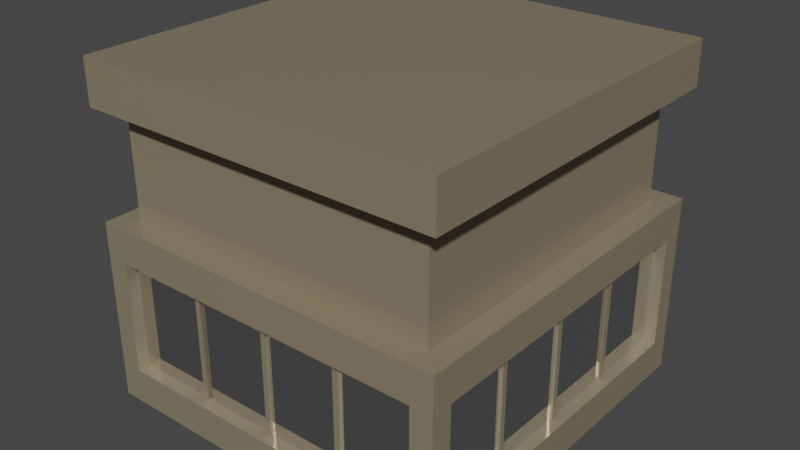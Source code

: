 # Source: skyscraper_top_section_copper.blend  (saved by Blender 2.82.7; exported with 4.5.12 LTS)
import bpy
from mathutils import Matrix  # noqa: F401  (used for matrix-valued properties, if any)

bpy.ops.wm.read_factory_settings(use_empty=True)
scene = bpy.context.scene
scene.name = 'Scene'

# ---- collections
col_top_section_copper = bpy.data.collections.new('top_section_copper'); scene.collection.children.link(col_top_section_copper)

# ---- materials (node trees are filled in below, after node groups)
mat_copper_sky = bpy.data.materials.new('copper sky')
mat_copper_sky.alpha_threshold = 0.0
mat_copper_sky.line_color = (0.0, 0.0, 0.0, 1.0)
mat_glass = bpy.data.materials.new('glass')

# ---- material node trees
mat_copper_sky.use_nodes = True; mat_copper_sky.node_tree.nodes.clear()
_N = mat_copper_sky.node_tree.nodes; _L = mat_copper_sky.node_tree.links
n0 = _N.new('ShaderNodeOutputMaterial'); n0.name = 'Material Output'; n0.location = (300, 300)
n1 = _N.new('ShaderNodeBsdfPrincipled'); n1.name = 'Principled BSDF'; n1.location = (10, 300)
n1.distribution = 'GGX'
n1.subsurface_method = 'BURLEY'
n1.inputs[0].default_value = (0.3372, 0.2789, 0.1845, 1.0)
n1.inputs[1].default_value = 0.3303
n1.inputs[2].default_value = 0.1706
n1.inputs[3].default_value = 1.45
n1.inputs[27].default_value = (0.0, 0.0, 0.0, 1.0)
n1.inputs[28].default_value = 1.0
_L.new(n1.outputs[0], n0.inputs[0])
n0.is_active_output = True
mat_glass.use_nodes = True; mat_glass.node_tree.nodes.clear()
_N = mat_glass.node_tree.nodes; _L = mat_glass.node_tree.links
n0 = _N.new('ShaderNodeOutputMaterial'); n0.name = 'Material Output'; n0.location = (300, 300)
n1 = _N.new('ShaderNodeBsdfPrincipled'); n1.name = 'Principled BSDF'; n1.location = (10, 300)
n1.distribution = 'GGX'
n1.subsurface_method = 'BURLEY'
n1.inputs[1].default_value = 1.0
n1.inputs[2].default_value = 0.0
n1.inputs[3].default_value = 1.45
n1.inputs[27].default_value = (0.0, 0.0, 0.0, 1.0)
n1.inputs[28].default_value = 1.0
_L.new(n1.outputs[0], n0.inputs[0])
n0.is_active_output = True

# ---- world
world_world = bpy.data.worlds.new('World'); scene.world = world_world
world_world.use_nodes = True; world_world.node_tree.nodes.clear()
_N = world_world.node_tree.nodes; _L = world_world.node_tree.links
n0 = _N.new('ShaderNodeOutputWorld'); n0.name = 'World Output'; n0.location = (300, 300)
n1 = _N.new('ShaderNodeBackground'); n1.name = 'Background'; n1.location = (10, 300)
n1.inputs[0].default_value = (0.05088, 0.05088, 0.05088, 1.0)
_L.new(n1.outputs[0], n0.inputs[0])
n0.is_active_output = True
world_world.color = (0.05088, 0.05088, 0.05088)
world_world.use_sun_shadow = False
world_world.sun_shadow_jitter_overblur = 0.0

# ---- meshes
me_cube = bpy.data.meshes.new('Cube')
me_cube.from_pydata([(-5.76, 6.096, 1.049), (-2.88, 6.096, 1.049), (4.976e-09, 6.096, 1.049), (2.88, 6.096, 1.049), (5.76, 6.096, 1.049), (-5.76, 6.096, 5.047), (-2.88, 6.096, 5.047), (4.976e-09, 6.096, 5.047), (2.88, 6.096, 5.047), (5.76, 6.096, 5.047), (5.76, -6.096, 1.049), (2.88, -6.096, 1.049), (4.976e-09, -6.096, 1.049), (-2.88, -6.096, 1.049), (-5.76, -6.096, 1.049), (5.76, -6.096, 5.047), (2.88, -6.096, 5.047), (4.976e-09, -6.096, 5.047), (-2.88, -6.096, 5.047), (-5.76, -6.096, 5.047), (6.096, 5.792, 1.049), (6.096, 2.896, 1.049), (6.096, -2.252e-09, 1.049), (6.096, -2.896, 1.049), (6.096, -5.792, 1.049), (6.096, 5.792, 5.047), (6.096, 2.896, 5.047), (6.096, -2.252e-09, 5.047), (6.096, -2.896, 5.047), (6.096, -5.792, 5.047), (-6.096, -5.792, 1.049), (-6.096, -2.896, 1.049), (-6.096, -2.252e-09, 1.049), (-6.096, 2.896, 1.049), (-6.096, 5.792, 1.049), (-6.096, -5.792, 5.047), (-6.096, -2.896, 5.047), (-6.096, -2.252e-09, 5.047), (-6.096, 2.896, 5.047), (-6.096, 5.792, 5.047), (-6.532, -5.792, -0.2016), (-6.532, -6.542, -0.2011), (-5.76, 6.541, -0.2016), (-6.532, 6.541, -0.2011), (6.532, 6.541, 1.049), (6.532, 6.541, -0.2011), (-6.532, -6.542, 5.047), (-6.532, -6.542, 6.3), (6.532, -6.542, 1.049), (6.532, -6.542, -0.2011), (-6.532, 6.541, 1.049), (-5.76, -6.542, 6.299), (6.532, -5.792, 6.299), (6.532, -6.542, 6.3), (5.76, -6.542, -0.2016), (-6.532, 5.792, 6.299), (-6.532, 6.541, 6.3), (5.76, 6.541, 6.299), (6.532, 6.541, 6.3), (6.532, 5.792, -0.2016), (6.532, 6.541, 5.047), (-6.532, -6.542, 1.049), (6.532, -6.542, 5.047), (-6.532, 6.541, 5.047), (5.76, 6.541, 1.049), (5.76, 6.541, 5.047), (6.532, -5.792, 1.049), (6.532, -5.792, 5.047), (-6.532, 5.792, 1.049), (-6.532, 5.792, 5.047), (-5.76, -6.542, 1.049), (-5.76, -6.542, 5.047), (5.76, 6.541, -0.2016), (2.88, 6.541, -0.2016), (-2.526e-07, 6.541, -0.2016), (-2.88, 6.541, -0.2016), (5.76, -6.542, 6.299), (2.88, -6.542, 6.299), (-2.526e-07, -6.542, 6.299), (-2.88, -6.542, 6.299), (-5.76, -6.542, -0.2016), (-2.88, -6.542, -0.2016), (2.624e-07, -6.542, -0.2016), (2.88, -6.542, -0.2016), (-5.76, 6.541, 6.299), (-2.88, 6.541, 6.299), (2.624e-07, 6.541, 6.299), (2.88, 6.541, 6.299), (-5.76, 6.541, 1.049), (-2.88, 6.541, 1.049), (4.889e-09, 6.541, 1.049), (2.88, 6.541, 1.049), (-5.76, 6.541, 5.047), (-2.88, 6.541, 5.047), (4.889e-09, 6.541, 5.047), (2.88, 6.541, 5.047), (5.76, -6.542, 1.049), (2.88, -6.542, 1.049), (4.889e-09, -6.542, 1.049), (-2.88, -6.542, 1.049), (5.76, -6.542, 5.047), (2.88, -6.542, 5.047), (4.889e-09, -6.542, 5.047), (-2.88, -6.542, 5.047), (-5.76, -5.792, -0.2027), (-2.88, -5.792, -0.2027), (1.766e-07, -5.792, -0.2027), (2.88, -5.792, -0.2027), (5.76, -5.792, -0.2027), (5.76, -5.792, 6.297), (2.88, -5.792, 6.297), (-1.667e-07, -5.792, 6.297), (-2.88, -5.792, 6.297), (-5.76, -5.792, 6.297), (-6.532, 5.792, -0.2016), (-6.532, 2.896, -0.2016), (-6.532, -2.612e-07, -0.2016), (-6.532, -2.896, -0.2016), (6.532, 5.792, 6.299), (6.532, 2.896, 6.299), (6.532, -2.612e-07, 6.299), (6.532, -2.896, 6.299), (-6.532, -5.792, 6.299), (-6.532, -2.896, 6.299), (-6.532, 2.566e-07, 6.299), (-6.532, 2.896, 6.299), (6.532, -5.792, -0.2016), (6.532, -2.896, -0.2016), (6.532, 2.566e-07, -0.2016), (6.532, 2.896, -0.2016), (6.532, 5.792, 1.049), (6.532, 2.896, 1.049), (6.532, -2.328e-09, 1.049), (6.532, -2.896, 1.049), (6.532, 5.792, 5.047), (6.532, 2.896, 5.047), (6.532, -2.328e-09, 5.047), (6.532, -2.896, 5.047), (-6.532, -5.792, 1.049), (-6.532, -2.896, 1.049), (-6.532, -2.328e-09, 1.049), (-6.532, 2.896, 1.049), (-6.532, -5.792, 5.047), (-6.532, -2.896, 5.047), (-6.532, -2.328e-09, 5.047), (-6.532, 2.896, 5.047), (-5.76, 5.792, -0.2027), (-5.76, 2.896, -0.2027), (-5.76, -2.252e-09, -0.2027), (-5.76, -2.896, -0.2027), (-2.88, 5.792, -0.2027), (-2.88, 2.896, -0.2027), (-2.88, -2.252e-09, -0.2027), (-2.88, -2.896, -0.2027), (-1.667e-07, 5.792, -0.2027), (-8.086e-08, 2.896, -0.2027), (4.976e-09, -2.252e-09, -0.2027), (9.081e-08, -2.896, -0.2027), (2.88, 5.792, -0.2027), (2.88, 2.896, -0.2027), (2.88, -2.252e-09, -0.2027), (2.88, -2.896, -0.2027), (5.76, 5.792, -0.2027), (5.76, 2.896, -0.2027), (5.76, -2.252e-09, -0.2027), (5.76, -2.896, -0.2027), (5.76, 5.792, 6.297), (5.76, 2.896, 6.297), (5.76, -2.252e-09, 6.297), (5.76, -2.896, 6.297), (2.88, 5.792, 6.297), (1.766e-07, 5.792, 6.297), (-2.88, 5.792, 6.297), (-5.76, 5.792, 6.297), (-5.76, 2.896, 6.297), (-5.76, -2.252e-09, 6.297), (-5.76, -2.896, 6.297), (-2.778, 6.096, 1.049), (-0.1019, 6.096, 1.049), (-2.778, 6.096, 5.047), (-0.1019, 6.096, 5.047), (-0.1019, -6.096, 1.049), (-2.778, -6.096, 1.049), (-0.1019, -6.096, 5.047), (-2.778, -6.096, 5.047), (-0.1019, 6.541, -0.2016), (-2.778, 6.541, -0.2016), (-0.1019, -6.542, 6.299), (-2.778, -6.542, 6.299), (-2.778, -6.542, -0.2016), (-0.1019, -6.542, -0.2016), (-2.778, 6.541, 6.299), (-0.1019, 6.541, 6.299), (-2.778, 6.541, 1.049), (-0.1019, 6.541, 1.049), (-2.778, 6.541, 5.047), (-0.1019, 6.541, 5.047), (-0.1019, -6.542, 1.049), (-2.778, -6.542, 1.049), (-0.1019, -6.542, 5.047), (-2.778, -6.542, 5.047), (-2.778, 5.792, 6.297), (-0.1019, 5.792, 6.297), (-2.778, -5.792, 6.297), (-0.1019, -5.792, 6.297), (-0.1019, 5.792, -0.2027), (-2.778, 5.792, -0.2027), (-0.1019, 2.896, -0.2027), (-2.778, 2.896, -0.2027), (-0.1019, -2.254e-09, -0.2027), (-2.778, -2.254e-09, -0.2027), (-0.1019, -2.896, -0.2027), (-2.778, -2.896, -0.2027), (-0.1019, -5.792, -0.2027), (-2.778, -5.792, -0.2027), (-2.98, 6.096, 1.049), (-2.98, 6.096, 5.047), (-2.98, -6.096, 1.049), (-2.98, -6.096, 5.047), (-2.98, 6.541, -0.2016), (-2.98, -6.542, 6.299), (-2.98, -6.542, -0.2016), (-2.98, 6.541, 6.299), (-2.98, 6.541, 1.049), (-2.98, 6.541, 5.047), (-2.98, -6.542, 1.049), (-2.98, -6.542, 5.047), (-2.98, 5.792, 6.297), (-2.98, -5.792, 6.297), (-2.98, 5.792, -0.2027), (-2.98, 2.896, -0.2027), (-2.98, -2.252e-09, -0.2027), (-2.98, -2.896, -0.2027), (-2.98, -5.792, -0.2027), (0.1013, 6.096, 1.049), (2.779, 6.096, 1.049), (0.1013, 6.096, 5.047), (2.779, 6.096, 5.047), (2.779, -6.096, 1.049), (0.1013, -6.096, 1.049), (2.779, -6.096, 5.047), (0.1013, -6.096, 5.047), (2.779, 6.541, -0.2016), (0.1013, 6.541, -0.2016), (2.779, -6.542, 6.299), (0.1013, -6.542, 6.299), (0.1013, -6.542, -0.2016), (2.779, -6.542, -0.2016), (0.1013, 6.541, 6.299), (2.779, 6.541, 6.299), (0.1013, 6.541, 1.049), (2.779, 6.541, 1.049), (0.1013, 6.541, 5.047), (2.779, 6.541, 5.047), (2.779, -6.542, 1.049), (0.1013, -6.542, 1.049), (2.779, -6.542, 5.047), (0.1013, -6.542, 5.047), (0.1013, 5.792, 6.297), (2.779, 5.792, 6.297), (0.1013, -5.792, 6.297), (2.779, -5.792, 6.297), (2.779, 5.792, -0.2027), (0.1013, 5.792, -0.2027), (2.779, 2.896, -0.2027), (0.1013, 2.896, -0.2027), (2.779, -2.254e-09, -0.2027), (0.1013, -2.254e-09, -0.2027), (2.779, -2.896, -0.2027), (0.1013, -2.896, -0.2027), (2.779, -5.792, -0.2027), (0.1013, -5.792, -0.2027), (3.005, 6.096, 1.049), (3.005, 6.096, 5.047), (3.005, -6.096, 1.049), (3.005, -6.096, 5.047), (3.005, 6.541, -0.2016), (3.005, -6.542, 6.299), (3.005, -6.542, -0.2016), (3.005, 6.541, 6.299), (3.005, 6.541, 1.049), (3.005, 6.541, 5.047), (3.005, -6.542, 1.049), (3.005, -6.542, 5.047), (3.005, 5.792, 6.297), (3.005, -5.792, 6.297), (3.005, 5.792, -0.2027), (3.005, 2.896, -0.2027), (3.005, -2.252e-09, -0.2027), (3.005, -2.896, -0.2027), (3.005, -5.792, -0.2027), (6.096, -2.995, 1.049), (6.096, -2.995, 5.047), (-6.096, -2.995, 1.049), (-6.096, -2.995, 5.047), (-6.532, -2.995, -0.2016), (6.532, -2.995, 6.299), (-6.532, -2.995, 6.299), (6.532, -2.995, -0.2016), (6.532, -2.995, 1.049), (6.532, -2.995, 5.047), (-6.532, -2.995, 1.049), (-6.532, -2.995, 5.047), (-5.76, -2.995, -0.2027), (-2.88, -2.995, -0.2027), (9.375e-08, -2.995, -0.2027), (2.88, -2.995, -0.2027), (5.76, -2.995, -0.2027), (5.76, -2.995, 6.297), (-5.76, -2.995, 6.297), (-2.778, -2.995, -0.2027), (-0.1019, -2.995, -0.2027), (-2.98, -2.995, -0.2027), (0.1013, -2.995, -0.2027), (2.779, -2.995, -0.2027), (3.005, -2.995, -0.2027), (6.096, -0.102, 1.049), (6.096, -2.794, 1.049), (6.096, -0.102, 5.047), (6.096, -2.794, 5.047), (-6.096, -2.794, 1.049), (-6.096, -0.102, 1.049), (-6.096, -2.794, 5.047), (-6.096, -0.102, 5.047), (-6.532, -0.102, -0.2016), (-6.532, -2.794, -0.2016), (6.532, -0.102, 6.299), (6.532, -2.794, 6.299), (-6.532, -2.794, 6.299), (-6.532, -0.102, 6.299), (6.532, -2.794, -0.2016), (6.532, -0.102, -0.2016), (6.532, -0.102, 1.049), (6.532, -2.794, 1.049), (6.532, -0.102, 5.047), (6.532, -2.794, 5.047), (-6.532, -2.794, 1.049), (-6.532, -0.102, 1.049), (-6.532, -2.794, 5.047), (-6.532, -0.102, 5.047), (-5.76, -0.102, -0.2027), (-5.76, -2.794, -0.2027), (-2.88, -0.102, -0.2027), (-2.88, -2.794, -0.2027), (3.371e-08, -0.102, -0.2027), (6.227e-08, -2.794, -0.2027), (2.88, -0.102, -0.2027), (2.88, -2.794, -0.2027), (5.76, -0.102, -0.2027), (5.76, -2.794, -0.2027), (5.76, -0.102, 6.297), (5.76, -2.794, 6.297), (-5.76, -0.102, 6.297), (-5.76, -2.794, 6.297), (-2.778, -0.102, -0.2027), (-2.778, -2.794, -0.2027), (-0.1019, -0.102, -0.2027), (-0.1019, -2.794, -0.2027), (-2.98, -0.102, -0.2027), (-2.98, -2.794, -0.2027), (0.1013, -0.102, -0.2027), (0.1013, -2.794, -0.2027), (2.779, -0.102, -0.2027), (2.779, -2.794, -0.2027), (3.005, -0.102, -0.2027), (3.005, -2.794, -0.2027), (6.096, 2.788, 1.049), (6.096, 0.1082, 1.049), (6.096, 2.788, 5.047), (6.096, 0.1082, 5.047), (-6.096, 0.1082, 1.049), (-6.096, 2.788, 1.049), (-6.096, 0.1082, 5.047), (-6.096, 2.788, 5.047), (-6.532, 2.788, -0.2016), (-6.532, 0.1082, -0.2016), (6.532, 2.788, 6.299), (6.532, 0.1082, 6.299), (-6.532, 0.1082, 6.299), (-6.532, 2.788, 6.299), (6.532, 0.1082, -0.2016), (6.532, 2.788, -0.2016), (6.532, 2.788, 1.049), (6.532, 0.1082, 1.049), (6.532, 2.788, 5.047), (6.532, 0.1082, 5.047), (-6.532, 0.1082, 1.049), (-6.532, 2.788, 1.049), (-6.532, 0.1082, 5.047), (-6.532, 2.788, 5.047), (-5.76, 2.788, -0.2027), (-5.76, 0.1082, -0.2027), (-2.88, 2.788, -0.2027), (-2.88, 0.1082, -0.2027), (-5.216e-08, 2.788, -0.2027), (-2.351e-08, 0.1082, -0.2027), (2.88, 2.788, -0.2027), (2.88, 0.1082, -0.2027), (5.76, 2.788, -0.2027), (5.76, 0.1082, -0.2027), (5.76, 2.788, 6.297), (5.76, 0.1082, 6.297), (-5.76, 2.788, 6.297), (-5.76, 0.1082, 6.297), (-2.778, 2.788, -0.2027), (-2.778, 0.1082, -0.2027), (-0.1019, 2.788, -0.2027), (-0.1019, 0.1082, -0.2027), (-2.98, 2.788, -0.2027), (-2.98, 0.1082, -0.2027), (0.1013, 2.788, -0.2027), (0.1013, 0.1082, -0.2027), (2.779, 2.788, -0.2027), (2.779, 0.1082, -0.2027), (3.005, 2.788, -0.2027), (3.005, 0.1082, -0.2027), (6.096, 3.02, 1.049), (6.096, 3.02, 5.047), (-6.096, 3.02, 1.049), (-6.096, 3.02, 5.047), (-6.532, 3.02, -0.2016), (6.532, 3.02, 6.299), (-6.532, 3.02, 6.299), (6.532, 3.02, -0.2016), (6.532, 3.02, 1.049), (6.532, 3.02, 5.047), (-6.532, 3.02, 1.049), (-6.532, 3.02, 5.047), (-5.76, 3.02, -0.2027), (-2.88, 3.02, -0.2027), (-8.453e-08, 3.02, -0.2027), (2.88, 3.02, -0.2027), (5.76, 3.02, -0.2027), (5.76, 3.02, 6.297), (-5.76, 3.02, 6.297), (-2.778, 3.02, -0.2027), (-0.1019, 3.02, -0.2027), (-2.98, 3.02, -0.2027), (0.1013, 3.02, -0.2027), (2.779, 3.02, -0.2027), (3.005, 3.02, -0.2027), (-2.92, 6.188, 1.049), (-2.822, 6.188, 1.049), (-0.09983, 6.188, 1.049), (2.823e-05, 6.188, 1.049), (2.723, 6.188, 1.049), (2.822, 6.188, 1.049), (-2.92, 6.188, 5.047), (-2.822, 6.188, 5.047), (-0.09983, 6.188, 5.047), (2.823e-05, 6.188, 5.047), (2.723, 6.188, 5.047), (2.822, 6.188, 5.047), (2.945, -6.188, 1.049), (2.822, -6.188, 1.049), (0.09925, -6.188, 1.049), (2.822e-05, -6.188, 1.049), (-2.722, -6.188, 1.049), (-2.822, -6.188, 1.049), (2.945, -6.188, 5.047), (2.822, -6.188, 5.047), (0.09925, -6.188, 5.047), (2.822e-05, -6.188, 5.047), (-2.722, -6.188, 5.047), (-2.822, -6.188, 5.047), (6.182, 2.962, 1.049), (6.182, 2.841, 1.049), (6.182, 0.1062, 1.049), (6.182, 2.638e-05, 1.049), (6.182, -2.74, 1.049), (6.182, -2.841, 1.049), (6.182, 2.962, 5.047), (6.182, 2.841, 5.047), (6.182, 0.1062, 5.047), (6.182, 2.638e-05, 5.047), (6.182, -2.74, 5.047), (6.182, -2.841, 5.047), (-6.182, -2.938, 1.049), (-6.182, -2.841, 1.049), (-6.182, -0.1001, 1.049), (-6.182, 2.638e-05, 1.049), (-6.182, 2.734, 1.049), (-6.182, 2.841, 1.049), (-6.182, -2.938, 5.047), (-6.182, -2.841, 5.047), (-6.182, -0.1001, 5.047), (-6.182, 2.638e-05, 5.047), (-6.182, 2.734, 5.047), (-6.182, 2.841, 5.047), (-2.722, 6.188, 1.049), (-2.722, 6.188, 5.047), (-0.09983, -6.188, 1.049), (-0.09983, -6.188, 5.047), (-2.92, -6.188, 1.049), (-2.92, -6.188, 5.047), (0.09925, 6.188, 1.049), (0.09925, 6.188, 5.047), (2.723, -6.188, 1.049), (2.723, -6.188, 5.047), (2.945, 6.188, 1.049), (2.945, 6.188, 5.047), (6.182, -2.938, 1.049), (6.182, -2.938, 5.047), (6.182, -0.1001, 1.049), (6.182, -0.1001, 5.047), (-6.182, -2.74, 1.049), (-6.182, -2.74, 5.047), (6.182, 2.734, 1.049), (6.182, 2.734, 5.047), (-6.182, 0.1062, 1.049), (-6.182, 0.1062, 5.047), (-6.182, 2.962, 1.049), (-6.182, 2.962, 5.047), (5.76, 3.02, 10.12), (5.76, 2.896, 10.12), (5.76, 0.1082, 10.12), (5.76, -2.252e-09, 10.12), (5.76, -2.794, 10.12), (5.76, -2.896, 10.12), (5.76, -2.995, 10.12), (5.76, -5.792, 10.12), (2.88, -5.792, 10.12), (-1.667e-07, -5.792, 10.12), (-2.88, -5.792, 10.12), (-5.76, 3.02, 10.12), (-5.76, 2.896, 10.12), (-5.76, 0.1082, 10.12), (-5.76, -2.252e-09, 10.12), (-5.76, -2.794, 10.12), (-5.76, -2.896, 10.12), (-5.76, -2.995, 10.12), (-5.76, -5.792, 10.12), (-2.98, 5.792, 10.12), (-2.88, 5.792, 10.12), (-2.98, -5.792, 10.12), (-0.1019, 5.792, 10.12), (1.767e-07, 5.792, 10.12), (-0.1019, -5.792, 10.12), (2.779, 5.792, 10.12), (2.88, 5.792, 10.12), (2.779, -5.792, 10.12), (3.005, 5.792, 10.12), (5.76, 5.792, 10.12), (3.005, -5.792, 10.12), (-2.778, 5.792, 10.12), (-2.778, -5.792, 10.12), (-5.76, 5.792, 10.12), (0.1013, 5.792, 10.12), (0.1013, -5.792, 10.12), (5.76, -0.102, 10.12), (-5.76, -0.102, 10.12), (5.76, 2.788, 10.12), (-5.76, 2.788, 10.12), (0.1013, -0.102, 11.72), (2.779, -0.102, 11.72), (3.005, -2.794, 11.72), (6.532, -2.794, 11.72), (3.005, -0.102, 11.72), (6.532, -0.102, 11.72), (3.005, -2.328e-09, 11.72), (0.1013, -2.794, 11.72), (0.1013, -2.328e-09, 11.72), (2.779, -2.794, 11.72), (2.779, -2.328e-09, 11.72), (-2.98, -0.102, 11.72), (-2.98, -2.794, 11.72), (-2.98, -2.328e-09, 11.72), (-2.778, -0.102, 11.72), (-2.778, -2.794, 11.72), (-2.778, -2.328e-09, 11.72), (-0.1019, -0.102, 11.72), (-0.1019, -2.794, 11.72), (-0.1019, -2.328e-09, 11.72), (-6.532, -0.102, 11.72), (-6.532, -2.794, 11.72), (-6.532, -1.073e-07, 11.72), (-2.88, -0.102, 11.72), (-2.88, -2.794, 11.72), (-2.88, -2.328e-09, 11.72), (4.307e-08, -0.102, 11.72), (1.444e-08, -2.794, 11.72), (7.171e-08, -2.328e-09, 11.72), (2.88, -0.102, 11.72), (2.88, -2.794, 11.72), (2.88, -2.328e-09, 11.72), (6.532, -1.073e-07, 11.72), (-6.532, -2.995, 11.72), (-2.98, -2.995, 11.72), (-2.88, -2.995, 11.72), (-2.778, -2.995, 11.72), (-1.7e-08, -2.995, 11.72), (0.1013, -2.995, 11.72), (2.88, -2.995, 11.72), (3.005, -2.995, 11.72), (-0.1019, -2.995, 11.72), (2.779, -2.995, 11.72), (6.532, -2.995, 11.72), (3.005, -2.896, 11.72), (0.1013, -2.896, 11.72), (2.779, -2.896, 11.72), (-2.98, -2.896, 11.72), (-2.778, -2.896, 11.72), (-0.1019, -2.896, 11.72), (-6.532, -2.896, 11.72), (-2.88, -2.896, 11.72), (-1.42e-08, -2.896, 11.72), (2.88, -2.896, 11.72), (6.532, -2.896, 11.72), (3.005, 3.02, 11.72), (3.005, 2.896, 11.72), (3.005, 0.1082, 11.72), (3.005, -6.542, 11.72), (2.88, -6.542, 11.72), (2.88, 2.896, 11.72), (2.88, 6.542, 11.72), (3.005, 6.542, 11.72), (0.1013, 3.02, 11.72), (0.1013, 2.896, 11.72), (2.779, 3.02, 11.72), (2.779, 2.896, 11.72), (0.1013, 0.1082, 11.72), (2.779, 0.1082, 11.72), (0.1013, -6.542, 11.72), (2.779, -6.542, 11.72), (-1.078e-07, -6.542, 11.72), (1.574e-07, 2.896, 11.72), (0.1013, 6.542, 11.72), (2.779, 6.542, 11.72), (2.356e-07, 6.542, 11.72), (-2.98, 3.02, 11.72), (-2.98, 2.896, 11.72), (-2.98, 0.1082, 11.72), (-2.98, -6.542, 11.72), (-6.532, -6.542, 11.72), (-6.532, 2.896, 11.72), (-6.532, 6.541, 11.72), (-2.98, 6.542, 11.72), (-2.778, 3.02, 11.72), (-2.778, 2.896, 11.72), (-0.1019, 3.02, 11.72), (-0.1019, 2.896, 11.72), (-2.778, 0.1082, 11.72), (-0.1019, 0.1082, 11.72), (-2.778, -6.542, 11.72), (-0.1019, -6.542, 11.72), (-2.88, -6.542, 11.72), (-2.88, 2.896, 11.72), (-2.778, 6.542, 11.72), (-0.1019, 6.542, 11.72), (-2.88, 6.542, 11.72), (6.531, -6.542, 11.72), (6.532, 2.896, 11.72), (6.531, 6.541, 11.72), (-6.532, 0.1082, 11.72), (-6.532, 3.02, 11.72), (-2.88, 0.1082, 11.72), (-2.88, 3.02, 11.72), (1.004e-07, 0.1082, 11.72), (1.611e-07, 3.02, 11.72), (2.88, 0.1082, 11.72), (2.88, 3.02, 11.72), (6.532, 0.1082, 11.72), (6.532, 3.02, 11.72), (6.535, 3.02, 10.12), (6.535, 2.896, 10.12), (6.535, 0.1082, 10.12), (6.535, -1.506e-07, 10.12), (6.535, -2.794, 10.12), (6.535, -2.896, 10.12), (6.535, -2.995, 10.12), (6.532, -6.542, 10.12), (-6.532, 3.02, 10.12), (-6.532, 2.896, 10.12), (-6.532, 0.1082, 10.12), (-6.532, -1.506e-07, 10.12), (-6.532, -2.794, 10.12), (-6.532, -2.896, 10.12), (-6.532, -2.995, 10.12), (-6.532, -6.542, 10.12), (-2.98, 6.543, 10.12), (-2.88, 6.543, 10.12), (-2.98, -6.541, 10.12), (-2.88, -6.541, 10.12), (-0.1019, 6.543, 10.12), (1.932e-07, 6.543, 10.12), (-0.1019, -6.541, 10.12), (-1.499e-07, -6.541, 10.12), (2.779, 6.543, 10.12), (2.88, 6.543, 10.12), (2.779, -6.541, 10.12), (2.88, -6.541, 10.12), (3.005, 6.543, 10.12), (6.532, 6.542, 10.12), (3.005, -6.541, 10.12), (-2.778, 6.543, 10.12), (-2.778, -6.541, 10.12), (-6.532, 6.542, 10.12), (0.1013, 6.543, 10.12), (0.1013, -6.541, 10.12), (6.535, -0.102, 10.12), (-6.532, -0.102, 10.12), (6.535, 2.788, 10.12), (-6.532, 2.788, 10.12), (-6.532, 2.788, 11.72), (6.532, 2.788, 11.72), (2.88, 2.788, 11.72), (1.29e-07, 2.788, 11.72), (-2.88, 2.788, 11.72), (-0.1019, 2.788, 11.72), (-2.778, 2.788, 11.72), (-2.98, 2.788, 11.72), (2.779, 2.788, 11.72), (0.1013, 2.788, 11.72), (3.005, 2.788, 11.72)], [], [(216, 6, 448, 447), (417, 26, 472, 471), (37, 372, 510, 486), (217, 218, 19, 14), (6, 179, 490, 448), (291, 23, 470, 501), (274, 275, 459, 453), (272, 273, 9, 4), (273, 8, 95, 281), (25, 20, 130, 134), (292, 28, 137, 300), (236, 7, 94, 252), (318, 27, 136, 334), (4, 9, 65, 64), (179, 6, 93, 195), (15, 10, 96, 100), (368, 26, 135, 384), (234, 2, 444, 495), (3, 235, 445, 446), (23, 317, 469, 470), (418, 419, 39, 34), (216, 5, 92, 224), (218, 18, 103, 226), (417, 25, 134, 425), (419, 38, 145, 427), (183, 17, 102, 199), (372, 37, 144, 388), (370, 32, 480, 509), (177, 1, 442, 489), (273, 272, 499, 500), (291, 292, 29, 24), (272, 4, 64, 280), (240, 16, 101, 256), (291, 24, 66, 299), (5, 0, 88, 92), (322, 36, 143, 338), (235, 3, 91, 251), (34, 39, 69, 68), (275, 15, 100, 283), (317, 23, 133, 333), (294, 35, 142, 302), (178, 2, 90, 194), (367, 22, 132, 383), (215, 1, 89, 223), (217, 14, 70, 225), (416, 21, 131, 424), (418, 34, 68, 426), (182, 13, 99, 198), (24, 29, 67, 66), (371, 33, 141, 387), (35, 30, 138, 142), (239, 12, 98, 255), (321, 32, 140, 337), (274, 11, 97, 282), (14, 19, 71, 70), (293, 31, 139, 301), (113, 122, 47, 51), (71, 51, 47, 46), (69, 55, 56, 63), (108, 126, 49, 54), (67, 52, 53, 62), (65, 57, 58, 60), (72, 64, 44, 45), (64, 65, 60, 44), (126, 66, 48, 49), (66, 67, 62, 48), (114, 68, 50, 43), (68, 69, 63, 50), (80, 70, 61, 41), (70, 71, 46, 61), (48, 62, 100, 96), (49, 48, 96, 54), (278, 282, 97, 83), (246, 255, 98, 82), (189, 198, 99, 81), (221, 225, 70, 80), (50, 63, 92, 88), (43, 50, 88, 42), (219, 223, 89, 75), (185, 194, 90, 74), (242, 251, 91, 73), (276, 280, 64, 72), (63, 56, 84, 92), (224, 222, 85, 93), (196, 192, 86, 94), (253, 249, 87, 95), (281, 279, 57, 65), (40, 104, 80, 41), (233, 105, 81, 221), (213, 106, 82, 190), (270, 107, 83, 247), (290, 108, 54, 278), (62, 53, 76, 100), (283, 277, 77, 101), (257, 245, 78, 102), (200, 188, 79, 103), (226, 220, 51, 71), (52, 109, 76, 53), (285, 110, 77, 277), (260, 111, 78, 245), (203, 112, 79, 188), (228, 113, 51, 220), (222, 84, 173, 227), (191, 85, 172, 201), (248, 86, 171, 258), (279, 87, 170, 284), (58, 57, 166, 118), (421, 433, 167, 119), (377, 401, 168, 120), (327, 351, 169, 121), (296, 308, 109, 52), (276, 72, 162, 286), (440, 432, 163, 287), (415, 399, 164, 288), (365, 349, 165, 289), (315, 307, 108, 290), (242, 73, 158, 262), (439, 431, 159, 264), (413, 397, 160, 266), (363, 347, 161, 268), (314, 306, 107, 270), (185, 74, 154, 205), (436, 430, 155, 207), (407, 395, 156, 209), (357, 345, 157, 211), (311, 305, 106, 213), (219, 75, 150, 229), (437, 429, 151, 230), (409, 393, 152, 231), (359, 343, 153, 232), (312, 304, 105, 233), (43, 42, 146, 114), (420, 428, 147, 115), (375, 391, 148, 116), (325, 341, 149, 117), (295, 303, 104, 40), (61, 46, 142, 138), (41, 61, 138, 40), (295, 301, 139, 117), (324, 337, 140, 116), (374, 387, 141, 115), (420, 426, 68, 114), (44, 60, 134, 130), (45, 44, 130, 59), (423, 424, 131, 129), (380, 383, 132, 128), (330, 333, 133, 127), (298, 299, 66, 126), (60, 58, 118, 134), (425, 421, 119, 135), (385, 377, 120, 136), (335, 327, 121, 137), (300, 296, 52, 67), (72, 45, 59, 162), (432, 423, 129, 163), (399, 380, 128, 164), (349, 330, 127, 165), (307, 298, 126, 108), (46, 47, 122, 142), (302, 297, 123, 143), (339, 329, 124, 144), (389, 379, 125, 145), (427, 422, 55, 69), (84, 56, 55, 173), (434, 422, 125, 174), (403, 378, 124, 175), (353, 328, 123, 176), (309, 297, 122, 113), (304, 310, 214, 105), (310, 311, 213, 214), (343, 355, 212, 153), (355, 357, 211, 212), (393, 405, 210, 152), (405, 407, 209, 210), (429, 435, 208, 151), (435, 436, 207, 208), (75, 186, 206, 150), (186, 185, 205, 206), (86, 192, 202, 171), (192, 191, 201, 202), (111, 204, 187, 78), (204, 203, 188, 187), (102, 78, 187, 199), (199, 187, 188, 200), (105, 214, 189, 81), (214, 213, 190, 189), (93, 85, 191, 195), (195, 191, 192, 196), (75, 89, 193, 186), (186, 193, 194, 185), (82, 98, 197, 190), (190, 197, 198, 189), (12, 181, 197, 98), (181, 182, 198, 197), (1, 177, 193, 89), (177, 178, 194, 193), (18, 184, 200, 103), (184, 183, 199, 200), (7, 180, 196, 94), (180, 179, 195, 196), (218, 217, 493, 494), (177, 179, 180, 178), (2, 178, 443, 444), (181, 183, 184, 182), (303, 312, 233, 104), (341, 359, 232, 149), (391, 409, 231, 148), (428, 437, 230, 147), (42, 219, 229, 146), (85, 222, 227, 172), (112, 228, 220, 79), (103, 79, 220, 226), (104, 233, 221, 80), (92, 84, 222, 224), (42, 88, 223, 219), (81, 99, 225, 221), (13, 217, 225, 99), (0, 215, 223, 88), (19, 218, 226, 71), (6, 216, 224, 93), (0, 5, 216, 215), (22, 367, 467, 468), (305, 313, 271, 106), (313, 314, 270, 271), (345, 361, 269, 157), (361, 363, 268, 269), (395, 411, 267, 156), (411, 413, 266, 267), (430, 438, 265, 155), (438, 439, 264, 265), (74, 243, 263, 154), (243, 242, 262, 263), (87, 249, 259, 170), (249, 248, 258, 259), (110, 261, 244, 77), (261, 260, 245, 244), (101, 77, 244, 256), (256, 244, 245, 257), (106, 271, 246, 82), (271, 270, 247, 246), (94, 86, 248, 252), (252, 248, 249, 253), (74, 90, 250, 243), (243, 250, 251, 242), (83, 97, 254, 247), (247, 254, 255, 246), (11, 238, 254, 97), (238, 239, 255, 254), (2, 234, 250, 90), (234, 235, 251, 250), (17, 241, 257, 102), (241, 240, 256, 257), (8, 237, 253, 95), (237, 236, 252, 253), (215, 216, 447, 441), (234, 236, 237, 235), (1, 215, 441, 442), (238, 240, 241, 239), (306, 315, 290, 107), (347, 365, 289, 161), (397, 415, 288, 160), (431, 440, 287, 159), (73, 276, 286, 158), (57, 279, 284, 166), (109, 285, 277, 76), (100, 76, 277, 283), (107, 290, 278, 83), (95, 87, 279, 281), (73, 91, 280, 276), (54, 96, 282, 278), (10, 274, 282, 96), (16, 275, 283, 101), (3, 272, 280, 91), (9, 273, 281, 65), (21, 416, 465, 466), (10, 15, 275, 274), (161, 289, 315, 306), (269, 268, 314, 313), (157, 269, 313, 305), (149, 232, 312, 303), (212, 211, 311, 310), (153, 212, 310, 304), (176, 123, 297, 309), (142, 122, 297, 302), (165, 127, 298, 307), (137, 121, 296, 300), (127, 133, 299, 298), (40, 138, 301, 295), (117, 149, 303, 295), (232, 153, 304, 312), (211, 157, 305, 311), (268, 161, 306, 314), (289, 165, 307, 315), (121, 169, 308, 296), (30, 293, 301, 138), (36, 294, 302, 143), (23, 291, 299, 133), (26, 368, 508, 472), (30, 35, 294, 293), (29, 292, 300, 67), (160, 288, 364, 346), (346, 364, 365, 347), (267, 266, 362, 360), (360, 362, 363, 361), (156, 267, 360, 344), (344, 360, 361, 345), (148, 231, 358, 340), (340, 358, 359, 341), (260, 261, 540, 548), (284, 170, 539, 541), (210, 209, 356, 354), (354, 356, 357, 355), (152, 210, 354, 342), (342, 354, 355, 343), (175, 124, 329, 352), (352, 329, 328, 353), (143, 123, 328, 338), (338, 328, 329, 339), (164, 128, 331, 348), (348, 331, 330, 349), (136, 120, 326, 334), (334, 326, 327, 335), (128, 132, 332, 331), (331, 332, 333, 330), (117, 139, 336, 325), (325, 336, 337, 324), (116, 148, 340, 324), (324, 340, 341, 325), (231, 152, 342, 358), (358, 342, 343, 359), (209, 156, 344, 356), (356, 344, 345, 357), (266, 160, 346, 362), (362, 346, 347, 363), (288, 164, 348, 364), (364, 348, 349, 365), (120, 168, 350, 326), (326, 350, 351, 327), (350, 168, 516, 549), (176, 309, 530, 529), (111, 260, 548, 522), (109, 308, 519, 520), (285, 109, 520, 543), (402, 403, 526, 552), (171, 202, 535, 536), (169, 351, 517, 518), (31, 320, 336, 139), (320, 321, 337, 336), (22, 316, 332, 132), (316, 317, 333, 332), (37, 323, 339, 144), (323, 322, 338, 339), (371, 373, 487, 481), (316, 318, 319, 317), (36, 322, 506, 484), (320, 322, 323, 321), (28, 319, 335, 137), (319, 318, 334, 335), (174, 402, 552, 525), (228, 112, 523, 534), (159, 287, 414, 396), (396, 414, 415, 397), (168, 401, 515, 516), (352, 353, 528, 550), (308, 169, 518, 519), (167, 433, 513, 514), (265, 264, 412, 410), (410, 412, 413, 411), (155, 265, 410, 394), (394, 410, 411, 395), (175, 352, 550, 527), (202, 201, 544, 535), (147, 230, 408, 390), (390, 408, 409, 391), (166, 284, 541, 542), (201, 172, 533, 544), (261, 110, 521, 540), (113, 228, 534, 531), (208, 207, 406, 404), (404, 406, 407, 405), (151, 208, 404, 392), (392, 404, 405, 393), (174, 125, 379, 402), (402, 379, 378, 403), (144, 124, 378, 388), (388, 378, 379, 389), (163, 129, 381, 398), (398, 381, 380, 399), (135, 119, 376, 384), (384, 376, 377, 385), (129, 131, 382, 381), (381, 382, 383, 380), (116, 140, 386, 375), (375, 386, 387, 374), (115, 147, 390, 374), (374, 390, 391, 375), (230, 151, 392, 408), (408, 392, 393, 409), (207, 155, 394, 406), (406, 394, 395, 407), (264, 159, 396, 412), (412, 396, 397, 413), (287, 163, 398, 414), (414, 398, 399, 415), (119, 167, 400, 376), (376, 400, 401, 377), (172, 227, 532, 533), (259, 258, 547, 538), (309, 113, 531, 530), (258, 171, 536, 547), (173, 434, 524, 546), (110, 285, 543, 521), (353, 176, 529, 528), (401, 400, 551, 515), (32, 370, 386, 140), (370, 371, 387, 386), (21, 366, 382, 131), (366, 367, 383, 382), (372, 370, 509, 510), (366, 368, 369, 367), (38, 373, 389, 145), (373, 372, 388, 389), (366, 21, 466, 507), (370, 372, 373, 371), (27, 369, 385, 136), (369, 368, 384, 385), (403, 175, 527, 526), (158, 286, 440, 431), (170, 259, 538, 539), (203, 204, 537, 545), (263, 262, 439, 438), (154, 263, 438, 430), (227, 173, 546, 532), (146, 229, 437, 428), (400, 167, 514, 551), (434, 174, 525, 524), (206, 205, 436, 435), (150, 206, 435, 429), (173, 55, 422, 434), (145, 125, 422, 427), (162, 59, 423, 432), (134, 118, 421, 425), (59, 130, 424, 423), (115, 141, 426, 420), (114, 146, 428, 420), (229, 150, 429, 437), (205, 154, 430, 436), (262, 158, 431, 439), (286, 162, 432, 440), (118, 166, 433, 421), (204, 111, 522, 537), (112, 203, 545, 523), (351, 350, 549, 517), (433, 166, 542, 513), (33, 418, 426, 141), (20, 416, 424, 130), (20, 25, 417, 416), (39, 419, 427, 69), (26, 417, 425, 135), (320, 31, 478, 505), (453, 459, 460, 454), (455, 461, 462, 456), (457, 463, 464, 458), (441, 447, 448, 442), (443, 449, 450, 444), (445, 451, 452, 446), (477, 483, 484, 478), (479, 485, 486, 480), (481, 487, 488, 482), (465, 471, 472, 466), (467, 473, 474, 468), (469, 475, 476, 470), (442, 448, 490, 489), (456, 462, 492, 491), (458, 464, 494, 493), (444, 450, 496, 495), (454, 460, 498, 497), (446, 452, 500, 499), (470, 476, 502, 501), (468, 474, 504, 503), (478, 484, 506, 505), (466, 472, 508, 507), (480, 486, 510, 509), (482, 488, 512, 511), (28, 292, 502, 476), (7, 236, 496, 450), (418, 33, 482, 511), (369, 27, 474, 473), (180, 7, 450, 449), (181, 12, 456, 491), (38, 419, 512, 488), (319, 28, 476, 475), (237, 8, 452, 451), (238, 11, 454, 497), (179, 177, 489, 490), (17, 183, 492, 462), (178, 180, 449, 443), (236, 234, 495, 496), (31, 293, 477, 478), (11, 274, 453, 454), (16, 240, 498, 460), (183, 181, 491, 492), (235, 237, 451, 445), (32, 321, 479, 480), (12, 239, 455, 456), (182, 184, 463, 457), (240, 238, 497, 498), (33, 371, 481, 482), (13, 182, 457, 458), (239, 241, 461, 455), (272, 3, 446, 499), (294, 36, 484, 483), (275, 16, 460, 459), (217, 13, 458, 493), (8, 273, 500, 452), (323, 37, 486, 485), (241, 17, 462, 461), (18, 218, 494, 464), (373, 38, 488, 487), (184, 18, 464, 463), (416, 417, 471, 465), (292, 291, 501, 502), (293, 294, 483, 477), (419, 418, 511, 512), (318, 316, 503, 504), (317, 319, 475, 469), (316, 22, 468, 503), (322, 320, 505, 506), (368, 366, 507, 508), (321, 323, 485, 479), (27, 318, 504, 474), (367, 369, 473, 467), (524, 525, 672, 671), (535, 544, 694, 683), (549, 516, 666, 699), (520, 519, 669, 670), (544, 533, 680, 694), (529, 530, 677, 676), (518, 517, 667, 668), (543, 520, 670, 693), (519, 518, 668, 669), (516, 515, 665, 666), (542, 541, 691, 692), (521, 543, 693, 690), (514, 513, 663, 664), (540, 521, 690, 689), (541, 539, 688, 691), (539, 538, 687, 688), (548, 540, 689, 698), (537, 522, 686, 685), (522, 548, 698, 686), (552, 526, 673, 702), (536, 535, 683, 684), (538, 547, 697, 687), (546, 524, 671, 696), (525, 552, 702, 672), (534, 523, 682, 681), (547, 536, 684, 697), (515, 551, 701, 665), (533, 532, 679, 680), (531, 534, 681, 678), (551, 514, 664, 701), (530, 531, 678, 677), (532, 546, 696, 679), (550, 528, 675, 700), (528, 529, 676, 675), (545, 537, 685, 695), (513, 542, 692, 663), (527, 550, 700, 674), (526, 527, 674, 673), (523, 545, 695, 682), (517, 549, 699, 667), (570, 567, 568, 571), (572, 569, 567, 570), (576, 564, 565, 577), (578, 566, 564, 576), (582, 554, 562, 583), (584, 563, 554, 582), (554, 553, 560, 562), (563, 561, 553, 554), (558, 557, 555, 556), (585, 559, 557, 558), (600, 603, 586, 587), (601, 604, 588, 589), (598, 605, 590, 591), (597, 606, 592, 593), (605, 602, 594, 590), (602, 601, 589, 594), (604, 600, 587, 588), (606, 599, 595, 592), (599, 598, 591, 595), (607, 597, 593, 596), (662, 608, 609, 651), (661, 610, 559, 585), (556, 555, 597, 607), (596, 593, 611, 650), (618, 616, 617, 619), (660, 618, 619, 613), (621, 620, 561, 563), (659, 621, 563, 584), (562, 560, 598, 599), (583, 562, 599, 606), (595, 591, 622, 623), (592, 595, 623, 612), (656, 629, 630, 646), (655, 631, 566, 578), (577, 565, 600, 604), (588, 587, 632, 645), (639, 637, 638, 640), (658, 639, 640, 625), (642, 641, 569, 572), (657, 642, 572, 581), (571, 568, 601, 602), (580, 571, 602, 605), (594, 589, 643, 644), (590, 594, 644, 624), (593, 592, 612, 611), (555, 583, 606, 597), (610, 659, 584, 559), (608, 660, 613, 609), (591, 590, 624, 622), (560, 580, 605, 598), (620, 657, 581, 561), (616, 658, 625, 617), (589, 588, 645, 643), (568, 577, 604, 601), (641, 655, 578, 569), (637, 656, 646, 638), (587, 586, 633, 632), (565, 574, 603, 600), (631, 653, 575, 566), (629, 654, 634, 630), (677, 678, 633, 586), (702, 673, 653, 703), (675, 676, 603, 574), (691, 688, 614, 615), (679, 696, 635, 636), (676, 677, 586, 603), (672, 702, 703, 634), (673, 674, 575, 653), (700, 675, 574, 573), (688, 687, 627, 614), (670, 669, 596, 650), (671, 672, 634, 654), (674, 700, 573, 575), (685, 686, 624, 644), (668, 667, 556, 607), (696, 671, 654, 635), (666, 665, 661, 585), (687, 697, 626, 627), (683, 694, 647, 648), (669, 668, 607, 596), (664, 663, 662, 651), (697, 684, 628, 626), (694, 680, 649, 647), (693, 670, 650, 611), (684, 683, 648, 628), (663, 692, 652, 662), (681, 682, 645, 632), (665, 701, 704, 661), (701, 664, 651, 704), (698, 689, 623, 622), (695, 685, 644, 643), (667, 699, 558, 556), (690, 693, 611, 612), (678, 681, 632, 633), (692, 691, 615, 652), (686, 698, 622, 624), (682, 695, 643, 645), (699, 666, 585, 558), (689, 690, 612, 623), (680, 679, 636, 649), (581, 572, 570, 579), (579, 570, 571, 580), (559, 584, 582, 557), (557, 582, 583, 555), (561, 581, 579, 553), (553, 579, 580, 560), (569, 578, 576, 567), (567, 576, 577, 568), (566, 575, 573, 564), (564, 573, 574, 565), (651, 609, 713, 704), (704, 713, 610, 661), (619, 617, 712, 711), (711, 712, 620, 621), (613, 619, 711, 705), (705, 711, 621, 659), (646, 630, 710, 707), (707, 710, 631, 655), (640, 638, 709, 708), (708, 709, 641, 642), (625, 640, 708, 706), (706, 708, 642, 657), (609, 613, 705, 713), (713, 705, 659, 610), (617, 625, 706, 712), (712, 706, 657, 620), (638, 646, 707, 709), (709, 707, 655, 641), (630, 634, 703, 710), (710, 703, 653, 631), (652, 615, 608, 662), (627, 626, 616, 618), (614, 627, 618, 660), (649, 636, 629, 656), (648, 647, 637, 639), (628, 648, 639, 658), (615, 614, 660, 608), (626, 628, 658, 616), (647, 649, 656, 637), (636, 635, 654, 629)])
me_cube.polygons.foreach_set('material_index', [0, 0, 0, 1, 0, 0, 0, 1, 0, 0, 0, 0, 0, 0, 0, 0, 0, 0, 0, 0, 1, 0, 0, 0, 0, 0, 0, 0, 0, 0, 1, 0, 0, 0, 0, 0, 0, 0, 0, 0, 0, 0, 0, 0, 0, 0, 0, 0, 0, 0, 0, 0, 0, 0, 0, 0, 0, 0, 0, 0, 0, 0, 0, 0, 0, 0, 0, 0, 0, 0, 0, 0, 0, 0, 0, 0, 0, 0, 0, 0, 0, 0, 0, 0, 0, 0, 0, 0, 0, 0, 0, 0, 0, 0, 0, 0, 0, 0, 0, 0, 0, 0, 0, 0, 0, 0, 0, 0, 0, 0, 0, 0, 0, 0, 0, 0, 0, 0, 0, 0, 0, 0, 0, 0, 0, 0, 0, 0, 0, 0, 0, 0, 0, 0, 0, 0, 0, 0, 0, 0, 0, 0, 0, 0, 0, 0, 0, 0, 0, 0, 0, 0, 0, 0, 0, 0, 0, 0, 0, 0, 0, 0, 0, 0, 0, 0, 0, 0, 0, 0, 0, 0, 0, 0, 0, 0, 0, 0, 0, 0, 0, 0, 0, 0, 0, 0, 0, 0, 0, 0, 0, 0, 0, 0, 0, 0, 0, 0, 0, 0, 0, 1, 0, 1, 0, 0, 0, 0, 0, 0, 0, 0, 0, 0, 0, 0, 0, 0, 0, 0, 1, 0, 0, 0, 0, 0, 0, 0, 0, 0, 0, 0, 0, 0, 0, 0, 0, 0, 0, 0, 0, 0, 0, 0, 0, 0, 0, 0, 0, 0, 0, 0, 0, 0, 0, 1, 0, 1, 0, 0, 0, 0, 0, 0, 0, 0, 0, 0, 0, 0, 0, 0, 0, 0, 0, 1, 0, 0, 0, 0, 0, 0, 0, 0, 0, 0, 0, 0, 0, 0, 0, 0, 0, 0, 0, 0, 0, 0, 1, 0, 0, 0, 0, 0, 0, 0, 0, 0, 0, 0, 0, 0, 0, 0, 0, 0, 0, 0, 0, 0, 0, 0, 0, 0, 0, 0, 0, 0, 0, 0, 0, 0, 0, 0, 0, 0, 0, 0, 0, 0, 0, 0, 0, 0, 0, 0, 0, 0, 0, 0, 0, 0, 0, 1, 0, 1, 0, 0, 0, 0, 0, 0, 0, 0, 0, 0, 0, 0, 0, 0, 0, 0, 0, 0, 0, 0, 0, 0, 0, 0, 0, 0, 0, 0, 0, 0, 0, 0, 0, 0, 0, 0, 0, 0, 0, 0, 0, 0, 0, 0, 0, 0, 0, 0, 0, 0, 0, 0, 0, 0, 0, 0, 0, 0, 0, 0, 0, 0, 0, 1, 0, 0, 0, 1, 0, 0, 0, 0, 0, 0, 0, 0, 0, 0, 0, 0, 0, 0, 0, 0, 0, 0, 0, 0, 0, 0, 0, 0, 0, 0, 0, 0, 0, 0, 0, 0, 1, 0, 0, 0, 0, 0, 0, 0, 0, 0, 0, 0, 0, 0, 0, 0, 0, 0, 0, 0, 0, 0, 0, 0, 0, 0, 0, 0, 0, 0, 0, 0, 0, 0, 0, 0, 0, 0, 0, 0, 0, 0, 0, 0, 0, 0, 0, 0, 0, 0, 0, 0, 0, 0, 0, 0, 0, 0, 0, 0, 0, 0, 0, 0, 0, 0, 0, 0, 0, 0, 0, 0, 0, 0, 0, 0, 0, 0, 0, 0, 0, 0, 0, 0, 0, 0, 0, 0, 0, 0, 0, 0, 0, 0, 0, 0, 0, 0, 0, 0, 0, 0, 0, 0, 0, 0, 0, 0, 0, 0, 0, 0, 0, 0, 0, 0, 0, 0, 0, 0, 0, 0, 0, 0, 0, 0, 0, 0, 0, 0, 0, 0, 0, 0, 0, 0, 0, 0, 0, 0, 0, 0, 0, 0, 0, 0, 0, 0, 0, 0, 0, 0, 0, 0, 0, 0, 0, 0, 0, 0, 0, 0, 0, 0, 0, 0, 0, 0, 0, 0, 0, 0, 0, 0, 0, 0, 0, 0, 0, 0, 0, 0, 0, 0, 0, 0, 0, 0, 0, 0, 0, 0, 0, 0, 0, 0, 0, 0, 0, 0, 0, 0, 0, 0, 0, 0, 0, 0, 0, 0, 0, 0, 0, 0, 0, 0, 0, 0, 0, 0, 0, 0, 0, 0, 0, 0, 0, 0, 0, 0, 0, 0, 0, 0, 0, 0, 0, 0, 0, 0, 0, 0, 0, 0, 0, 0, 0, 0, 0, 0, 0, 0, 0, 0, 0, 0])
_uv = me_cube.uv_layers.new(name='UVMap')
_uv.uv.foreach_set('vector', [0.5417, 0.3321, 0.5417, 0.3333, 0.5417, 0.3333, 0.5417, 0.3321, 0.5417, 0.5816, 0.5417, 0.5833, 0.5417, 0.5833, 0.5417, 0.5816, 0.5417, 0.125, 0.5417, 0.1389, 0.5417, 0.1389, 0.5417, 0.125, 0.4583, 0.9179, 0.5417, 0.9179, 0.5417, 0.9583, 0.4583, 0.9583, 0.5417, 0.3333, 0.5417, 0.3472, 0.5417, 0.3472, 0.5417, 0.3333, 0.4583, 0.6681, 0.4583, 0.6667, 0.4583, 0.6667, 0.4583, 0.6681, 0.4583, 0.8315, 0.5417, 0.8315, 0.5417, 0.8315, 0.4583, 0.8315, 0.4583, 0.4185, 0.5417, 0.4185, 0.5417, 0.4583, 0.4583, 0.4583, 0.5417, 0.4185, 0.5417, 0.4167, 0.5417, 0.4167, 0.5417, 0.4185, 0.5417, 0.5417, 0.4583, 0.5417, 0.4583, 0.5417, 0.5417, 0.5417, 0.5417, 0.6681, 0.5417, 0.6667, 0.5417, 0.6667, 0.5417, 0.6681, 0.5417, 0.3889, 0.5417, 0.375, 0.5417, 0.375, 0.5417, 0.3889, 0.5417, 0.6389, 0.5417, 0.625, 0.5417, 0.625, 0.5417, 0.6389, 0.4583, 0.4583, 0.5417, 0.4583, 0.5417, 0.4583, 0.4583, 0.4583, 0.5417, 0.3472, 0.5417, 0.3333, 0.5417, 0.3333, 0.5417, 0.3472, 0.5417, 0.7917, 0.4583, 0.7917, 0.4583, 0.7917, 0.5417, 0.7917, 0.5417, 0.5972, 0.5417, 0.5833, 0.5417, 0.5833, 0.5417, 0.5972, 0.4583, 0.3889, 0.4583, 0.375, 0.4583, 0.375, 0.4583, 0.3889, 0.4583, 0.4167, 0.4583, 0.4028, 0.4583, 0.4028, 0.4583, 0.4167, 0.4583, 0.6667, 0.4583, 0.6528, 0.4583, 0.6528, 0.4583, 0.6667, 0.4583, 0.1684, 0.5417, 0.1684, 0.5417, 0.2083, 0.4583, 0.2083, 0.5417, 0.3321, 0.5417, 0.2917, 0.5417, 0.2917, 0.5417, 0.3321, 0.5417, 0.9179, 0.5417, 0.9167, 0.5417, 0.9167, 0.5417, 0.9179, 0.5417, 0.5816, 0.5417, 0.5417, 0.5417, 0.5417, 0.5417, 0.5816, 0.5417, 0.1684, 0.5417, 0.1667, 0.5417, 0.1667, 0.5417, 0.1684, 0.5417, 0.8889, 0.5417, 0.875, 0.5417, 0.875, 0.5417, 0.8889, 0.5417, 0.1389, 0.5417, 0.125, 0.5417, 0.125, 0.5417, 0.1389, 0.4583, 0.1389, 0.4583, 0.125, 0.4583, 0.125, 0.4583, 0.1389, 0.4583, 0.3472, 0.4583, 0.3333, 0.4583, 0.3333, 0.4583, 0.3472, 0.5417, 0.4185, 0.4583, 0.4185, 0.4583, 0.4185, 0.5417, 0.4185, 0.4583, 0.6681, 0.5417, 0.6681, 0.5417, 0.7083, 0.4583, 0.7083, 0.4583, 0.4185, 0.4583, 0.4583, 0.4583, 0.4583, 0.4583, 0.4185, 0.5417, 0.8472, 0.5417, 0.8333, 0.5417, 0.8333, 0.5417, 0.8472, 0.4583, 0.6681, 0.4583, 0.7083, 0.4583, 0.7083, 0.4583, 0.6681, 0.5417, 0.2917, 0.4583, 0.2917, 0.4583, 0.2917, 0.5417, 0.2917, 0.5417, 0.09722, 0.5417, 0.08333, 0.5417, 0.08333, 0.5417, 0.09722, 0.4583, 0.4028, 0.4583, 0.4167, 0.4583, 0.4167, 0.4583, 0.4028, 0.4583, 0.2083, 0.5417, 0.2083, 0.5417, 0.2083, 0.4583, 0.2083, 0.5417, 0.8315, 0.5417, 0.7917, 0.5417, 0.7917, 0.5417, 0.8315, 0.4583, 0.6528, 0.4583, 0.6667, 0.4583, 0.6667, 0.4583, 0.6528, 0.5417, 0.08191, 0.5417, 0.04167, 0.5417, 0.04167, 0.5417, 0.08191, 0.4583, 0.3611, 0.4583, 0.375, 0.4583, 0.375, 0.4583, 0.3611, 0.4583, 0.6111, 0.4583, 0.625, 0.4583, 0.625, 0.4583, 0.6111, 0.4583, 0.3321, 0.4583, 0.3333, 0.4583, 0.3333, 0.4583, 0.3321, 0.4583, 0.9179, 0.4583, 0.9583, 0.4583, 0.9583, 0.4583, 0.9179, 0.4583, 0.5816, 0.4583, 0.5833, 0.4583, 0.5833, 0.4583, 0.5816, 0.4583, 0.1684, 0.4583, 0.2083, 0.4583, 0.2083, 0.4583, 0.1684, 0.4583, 0.9028, 0.4583, 0.9167, 0.4583, 0.9167, 0.4583, 0.9028, 0.4583, 0.7083, 0.5417, 0.7083, 0.5417, 0.7083, 0.4583, 0.7083, 0.4583, 0.1528, 0.4583, 0.1667, 0.4583, 0.1667, 0.4583, 0.1528, 0.5417, 0.04167, 0.4583, 0.04167, 0.4583, 0.04167, 0.5417, 0.04167, 0.4583, 0.8611, 0.4583, 0.875, 0.4583, 0.875, 0.4583, 0.8611, 0.4583, 0.1111, 0.4583, 0.125, 0.4583, 0.125, 0.4583, 0.1111, 0.4583, 0.8315, 0.4583, 0.8333, 0.4583, 0.8333, 0.4583, 0.8315, 0.4583, 0.9583, 0.5417, 0.9583, 0.5417, 0.9583, 0.4583, 0.9583, 0.4583, 0.08191, 0.4583, 0.08333, 0.4583, 0.08333, 0.4583, 0.08191, 0.8333, 0.7083, 0.875, 0.7083, 0.875, 0.75, 0.8333, 0.75, 0.5417, 0.9583, 0.625, 0.9583, 0.625, 1.0, 0.5417, 1.0, 0.5417, 0.2083, 0.625, 0.2083, 0.625, 0.25, 0.5417, 0.25, 0.3333, 0.7083, 0.375, 0.7083, 0.375, 0.75, 0.3333, 0.75, 0.5417, 0.7083, 0.625, 0.7083, 0.625, 0.75, 0.5417, 0.75, 0.5417, 0.4583, 0.625, 0.4583, 0.625, 0.5, 0.5417, 0.5, 0.375, 0.4583, 0.4583, 0.4583, 0.4583, 0.5, 0.375, 0.5, 0.4583, 0.4583, 0.5417, 0.4583, 0.5417, 0.5, 0.4583, 0.5, 0.375, 0.7083, 0.4583, 0.7083, 0.4583, 0.75, 0.375, 0.75, 0.4583, 0.7083, 0.5417, 0.7083, 0.5417, 0.75, 0.4583, 0.75, 0.375, 0.2083, 0.4583, 0.2083, 0.4583, 0.25, 0.375, 0.25, 0.4583, 0.2083, 0.5417, 0.2083, 0.5417, 0.25, 0.4583, 0.25, 0.375, 0.9583, 0.4583, 0.9583, 0.4583, 1.0, 0.375, 1.0, 0.4583, 0.9583, 0.5417, 0.9583, 0.5417, 1.0, 0.4583, 1.0, 0.4583, 0.75, 0.5417, 0.75, 0.5417, 0.7917, 0.4583, 0.7917, 0.375, 0.75, 0.4583, 0.75, 0.4583, 0.7917, 0.375, 0.7917, 0.375, 0.8315, 0.4583, 0.8315, 0.4583, 0.8333, 0.375, 0.8333, 0.375, 0.8611, 0.4583, 0.8611, 0.4583, 0.875, 0.375, 0.875, 0.375, 0.9028, 0.4583, 0.9028, 0.4583, 0.9167, 0.375, 0.9167, 0.375, 0.9179, 0.4583, 0.9179, 0.4583, 0.9583, 0.375, 0.9583, 0.4583, 0.25, 0.5417, 0.25, 0.5417, 0.2917, 0.4583, 0.2917, 0.375, 0.25, 0.4583, 0.25, 0.4583, 0.2917, 0.375, 0.2917, 0.375, 0.3321, 0.4583, 0.3321, 0.4583, 0.3333, 0.375, 0.3333, 0.375, 0.3611, 0.4583, 0.3611, 0.4583, 0.375, 0.375, 0.375, 0.375, 0.4028, 0.4583, 0.4028, 0.4583, 0.4167, 0.375, 0.4167, 0.375, 0.4185, 0.4583, 0.4185, 0.4583, 0.4583, 0.375, 0.4583, 0.5417, 0.25, 0.625, 0.25, 0.625, 0.2917, 0.5417, 0.2917, 0.5417, 0.3321, 0.625, 0.3321, 0.625, 0.3333, 0.5417, 0.3333, 0.5417, 0.3611, 0.625, 0.3611, 0.625, 0.375, 0.5417, 0.375, 0.5417, 0.4028, 0.625, 0.4028, 0.625, 0.4167, 0.5417, 0.4167, 0.5417, 0.4185, 0.625, 0.4185, 0.625, 0.4583, 0.5417, 0.4583, 0.125, 0.7083, 0.1667, 0.7083, 0.1667, 0.75, 0.125, 0.75, 0.2071, 0.7083, 0.2083, 0.7083, 0.2083, 0.75, 0.2071, 0.75, 0.2361, 0.7083, 0.25, 0.7083, 0.25, 0.75, 0.2361, 0.75, 0.2778, 0.7083, 0.2917, 0.7083, 0.2917, 0.75, 0.2778, 0.75, 0.2935, 0.7083, 0.3333, 0.7083, 0.3333, 0.75, 0.2935, 0.75, 0.5417, 0.75, 0.625, 0.75, 0.625, 0.7917, 0.5417, 0.7917, 0.5417, 0.8315, 0.625, 0.8315, 0.625, 0.8333, 0.5417, 0.8333, 0.5417, 0.8611, 0.625, 0.8611, 0.625, 0.875, 0.5417, 0.875, 0.5417, 0.9028, 0.625, 0.9028, 0.625, 0.9167, 0.5417, 0.9167, 0.5417, 0.9179, 0.625, 0.9179, 0.625, 0.9583, 0.5417, 0.9583, 0.625, 0.7083, 0.6667, 0.7083, 0.6667, 0.75, 0.625, 0.75, 0.7065, 0.7083, 0.7083, 0.7083, 0.7083, 0.75, 0.7065, 0.75, 0.7361, 0.7083, 0.75, 0.7083, 0.75, 0.75, 0.7361, 0.75, 0.7778, 0.7083, 0.7917, 0.7083, 0.7917, 0.75, 0.7778, 0.75, 0.7929, 0.7083, 0.8333, 0.7083, 0.8333, 0.75, 0.7929, 0.75, 0.7929, 0.5, 0.8333, 0.5, 0.8333, 0.5417, 0.7929, 0.5417, 0.7778, 0.5, 0.7917, 0.5, 0.7917, 0.5417, 0.7778, 0.5417, 0.7361, 0.5, 0.75, 0.5, 0.75, 0.5417, 0.7361, 0.5417, 0.7065, 0.5, 0.7083, 0.5, 0.7083, 0.5417, 0.7065, 0.5417, 0.625, 0.5, 0.6667, 0.5, 0.6667, 0.5417, 0.625, 0.5417, 0.625, 0.5816, 0.6667, 0.5816, 0.6667, 0.5833, 0.625, 0.5833, 0.625, 0.6111, 0.6667, 0.6111, 0.6667, 0.625, 0.625, 0.625, 0.625, 0.6528, 0.6667, 0.6528, 0.6667, 0.6667, 0.625, 0.6667, 0.625, 0.6681, 0.6667, 0.6681, 0.6667, 0.7083, 0.625, 0.7083, 0.2935, 0.5, 0.3333, 0.5, 0.3333, 0.5417, 0.2935, 0.5417, 0.2935, 0.5816, 0.3333, 0.5816, 0.3333, 0.5833, 0.2935, 0.5833, 0.2935, 0.6111, 0.3333, 0.6111, 0.3333, 0.625, 0.2935, 0.625, 0.2935, 0.6528, 0.3333, 0.6528, 0.3333, 0.6667, 0.2935, 0.6667, 0.2935, 0.6681, 0.3333, 0.6681, 0.3333, 0.7083, 0.2935, 0.7083, 0.2778, 0.5, 0.2917, 0.5, 0.2917, 0.5417, 0.2778, 0.5417, 0.2778, 0.5816, 0.2917, 0.5816, 0.2917, 0.5833, 0.2778, 0.5833, 0.2778, 0.6111, 0.2917, 0.6111, 0.2917, 0.625, 0.2778, 0.625, 0.2778, 0.6528, 0.2917, 0.6528, 0.2917, 0.6667, 0.2778, 0.6667, 0.2778, 0.6681, 0.2917, 0.6681, 0.2917, 0.7083, 0.2778, 0.7083, 0.2361, 0.5, 0.25, 0.5, 0.25, 0.5417, 0.2361, 0.5417, 0.2361, 0.5816, 0.25, 0.5816, 0.25, 0.5833, 0.2361, 0.5833, 0.2361, 0.6111, 0.25, 0.6111, 0.25, 0.625, 0.2361, 0.625, 0.2361, 0.6528, 0.25, 0.6528, 0.25, 0.6667, 0.2361, 0.6667, 0.2361, 0.6681, 0.25, 0.6681, 0.25, 0.7083, 0.2361, 0.7083, 0.2071, 0.5, 0.2083, 0.5, 0.2083, 0.5417, 0.2071, 0.5417, 0.2071, 0.5816, 0.2083, 0.5816, 0.2083, 0.5833, 0.2071, 0.5833, 0.2071, 0.6111, 0.2083, 0.6111, 0.2083, 0.625, 0.2071, 0.625, 0.2071, 0.6528, 0.2083, 0.6528, 0.2083, 0.6667, 0.2071, 0.6667, 0.2071, 0.6681, 0.2083, 0.6681, 0.2083, 0.7083, 0.2071, 0.7083, 0.125, 0.5, 0.1667, 0.5, 0.1667, 0.5417, 0.125, 0.5417, 0.125, 0.5816, 0.1667, 0.5816, 0.1667, 0.5833, 0.125, 0.5833, 0.125, 0.6111, 0.1667, 0.6111, 0.1667, 0.625, 0.125, 0.625, 0.125, 0.6528, 0.1667, 0.6528, 0.1667, 0.6667, 0.125, 0.6667, 0.125, 0.6681, 0.1667, 0.6681, 0.1667, 0.7083, 0.125, 0.7083, 0.4583, 0.0, 0.5417, 0.0, 0.5417, 0.04167, 0.4583, 0.04167, 0.375, 0.0, 0.4583, 0.0, 0.4583, 0.04167, 0.375, 0.04167, 0.375, 0.08191, 0.4583, 0.08191, 0.4583, 0.08333, 0.375, 0.08333, 0.375, 0.1111, 0.4583, 0.1111, 0.4583, 0.125, 0.375, 0.125, 0.375, 0.1528, 0.4583, 0.1528, 0.4583, 0.1667, 0.375, 0.1667, 0.375, 0.1684, 0.4583, 0.1684, 0.4583, 0.2083, 0.375, 0.2083, 0.4583, 0.5, 0.5417, 0.5, 0.5417, 0.5417, 0.4583, 0.5417, 0.375, 0.5, 0.4583, 0.5, 0.4583, 0.5417, 0.375, 0.5417, 0.375, 0.5816, 0.4583, 0.5816, 0.4583, 0.5833, 0.375, 0.5833, 0.375, 0.6111, 0.4583, 0.6111, 0.4583, 0.625, 0.375, 0.625, 0.375, 0.6528, 0.4583, 0.6528, 0.4583, 0.6667, 0.375, 0.6667, 0.375, 0.6681, 0.4583, 0.6681, 0.4583, 0.7083, 0.375, 0.7083, 0.5417, 0.5, 0.625, 0.5, 0.625, 0.5417, 0.5417, 0.5417, 0.5417, 0.5816, 0.625, 0.5816, 0.625, 0.5833, 0.5417, 0.5833, 0.5417, 0.6111, 0.625, 0.6111, 0.625, 0.625, 0.5417, 0.625, 0.5417, 0.6528, 0.625, 0.6528, 0.625, 0.6667, 0.5417, 0.6667, 0.5417, 0.6681, 0.625, 0.6681, 0.625, 0.7083, 0.5417, 0.7083, 0.3333, 0.5, 0.375, 0.5, 0.375, 0.5417, 0.3333, 0.5417, 0.3333, 0.5816, 0.375, 0.5816, 0.375, 0.5833, 0.3333, 0.5833, 0.3333, 0.6111, 0.375, 0.6111, 0.375, 0.625, 0.3333, 0.625, 0.3333, 0.6528, 0.375, 0.6528, 0.375, 0.6667, 0.3333, 0.6667, 0.3333, 0.6681, 0.375, 0.6681, 0.375, 0.7083, 0.3333, 0.7083, 0.5417, 0.0, 0.625, 0.0, 0.625, 0.04167, 0.5417, 0.04167, 0.5417, 0.08191, 0.625, 0.08191, 0.625, 0.08333, 0.5417, 0.08333, 0.5417, 0.1111, 0.625, 0.1111, 0.625, 0.125, 0.5417, 0.125, 0.5417, 0.1528, 0.625, 0.1528, 0.625, 0.1667, 0.5417, 0.1667, 0.5417, 0.1684, 0.625, 0.1684, 0.625, 0.2083, 0.5417, 0.2083, 0.8333, 0.5, 0.875, 0.5, 0.875, 0.5417, 0.8333, 0.5417, 0.8333, 0.5816, 0.875, 0.5816, 0.875, 0.5833, 0.8333, 0.5833, 0.8333, 0.6111, 0.875, 0.6111, 0.875, 0.625, 0.8333, 0.625, 0.8333, 0.6528, 0.875, 0.6528, 0.875, 0.6667, 0.8333, 0.6667, 0.8333, 0.6681, 0.875, 0.6681, 0.875, 0.7083, 0.8333, 0.7083, 0.2083, 0.6681, 0.2222, 0.6681, 0.2222, 0.7083, 0.2083, 0.7083, 0.2222, 0.6681, 0.2361, 0.6681, 0.2361, 0.7083, 0.2222, 0.7083, 0.2083, 0.6528, 0.2222, 0.6528, 0.2222, 0.6667, 0.2083, 0.6667, 0.2222, 0.6528, 0.2361, 0.6528, 0.2361, 0.6667, 0.2222, 0.6667, 0.2083, 0.6111, 0.2222, 0.6111, 0.2222, 0.625, 0.2083, 0.625, 0.2222, 0.6111, 0.2361, 0.6111, 0.2361, 0.625, 0.2222, 0.625, 0.2083, 0.5816, 0.2222, 0.5816, 0.2222, 0.5833, 0.2083, 0.5833, 0.2222, 0.5816, 0.2361, 0.5816, 0.2361, 0.5833, 0.2222, 0.5833, 0.2083, 0.5, 0.2222, 0.5, 0.2222, 0.5417, 0.2083, 0.5417, 0.2222, 0.5, 0.2361, 0.5, 0.2361, 0.5417, 0.2222, 0.5417, 0.75, 0.5, 0.7639, 0.5, 0.7639, 0.5417, 0.75, 0.5417, 0.7639, 0.5, 0.7778, 0.5, 0.7778, 0.5417, 0.7639, 0.5417, 0.75, 0.7083, 0.7639, 0.7083, 0.7639, 0.75, 0.75, 0.75, 0.7639, 0.7083, 0.7778, 0.7083, 0.7778, 0.75, 0.7639, 0.75, 0.5417, 0.875, 0.625, 0.875, 0.625, 0.8889, 0.5417, 0.8889, 0.5417, 0.8889, 0.625, 0.8889, 0.625, 0.9028, 0.5417, 0.9028, 0.2083, 0.7083, 0.2222, 0.7083, 0.2222, 0.75, 0.2083, 0.75, 0.2222, 0.7083, 0.2361, 0.7083, 0.2361, 0.75, 0.2222, 0.75, 0.5417, 0.3333, 0.625, 0.3333, 0.625, 0.3472, 0.5417, 0.3472, 0.5417, 0.3472, 0.625, 0.3472, 0.625, 0.3611, 0.5417, 0.3611, 0.375, 0.3333, 0.4583, 0.3333, 0.4583, 0.3472, 0.375, 0.3472, 0.375, 0.3472, 0.4583, 0.3472, 0.4583, 0.3611, 0.375, 0.3611, 0.375, 0.875, 0.4583, 0.875, 0.4583, 0.8889, 0.375, 0.8889, 0.375, 0.8889, 0.4583, 0.8889, 0.4583, 0.9028, 0.375, 0.9028, 0.4583, 0.875, 0.4583, 0.8889, 0.4583, 0.8889, 0.4583, 0.875, 0.4583, 0.8889, 0.4583, 0.9028, 0.4583, 0.9028, 0.4583, 0.8889, 0.4583, 0.3333, 0.4583, 0.3472, 0.4583, 0.3472, 0.4583, 0.3333, 0.4583, 0.3472, 0.4583, 0.3611, 0.4583, 0.3611, 0.4583, 0.3472, 0.5417, 0.9167, 0.5417, 0.9028, 0.5417, 0.9028, 0.5417, 0.9167, 0.5417, 0.9028, 0.5417, 0.8889, 0.5417, 0.8889, 0.5417, 0.9028, 0.5417, 0.375, 0.5417, 0.3611, 0.5417, 0.3611, 0.5417, 0.375, 0.5417, 0.3611, 0.5417, 0.3472, 0.5417, 0.3472, 0.5417, 0.3611, 0.5417, 0.9179, 0.4583, 0.9179, 0.4583, 0.9179, 0.5417, 0.9179, 0.4583, 0.3472, 0.5417, 0.3472, 0.5417, 0.3611, 0.4583, 0.3611, 0.4583, 0.375, 0.4583, 0.3611, 0.4583, 0.3611, 0.4583, 0.375, 0.4583, 0.8889, 0.5417, 0.8889, 0.5417, 0.9028, 0.4583, 0.9028, 0.1667, 0.6681, 0.2071, 0.6681, 0.2071, 0.7083, 0.1667, 0.7083, 0.1667, 0.6528, 0.2071, 0.6528, 0.2071, 0.6667, 0.1667, 0.6667, 0.1667, 0.6111, 0.2071, 0.6111, 0.2071, 0.625, 0.1667, 0.625, 0.1667, 0.5816, 0.2071, 0.5816, 0.2071, 0.5833, 0.1667, 0.5833, 0.1667, 0.5, 0.2071, 0.5, 0.2071, 0.5417, 0.1667, 0.5417, 0.7917, 0.5, 0.7929, 0.5, 0.7929, 0.5417, 0.7917, 0.5417, 0.7917, 0.7083, 0.7929, 0.7083, 0.7929, 0.75, 0.7917, 0.75, 0.5417, 0.9167, 0.625, 0.9167, 0.625, 0.9179, 0.5417, 0.9179, 0.1667, 0.7083, 0.2071, 0.7083, 0.2071, 0.75, 0.1667, 0.75, 0.5417, 0.2917, 0.625, 0.2917, 0.625, 0.3321, 0.5417, 0.3321, 0.375, 0.2917, 0.4583, 0.2917, 0.4583, 0.3321, 0.375, 0.3321, 0.375, 0.9167, 0.4583, 0.9167, 0.4583, 0.9179, 0.375, 0.9179, 0.4583, 0.9167, 0.4583, 0.9179, 0.4583, 0.9179, 0.4583, 0.9167, 0.4583, 0.2917, 0.4583, 0.3321, 0.4583, 0.3321, 0.4583, 0.2917, 0.5417, 0.9583, 0.5417, 0.9179, 0.5417, 0.9179, 0.5417, 0.9583, 0.5417, 0.3333, 0.5417, 0.3321, 0.5417, 0.3321, 0.5417, 0.3333, 0.4583, 0.2917, 0.5417, 0.2917, 0.5417, 0.3321, 0.4583, 0.3321, 0.4583, 0.625, 0.4583, 0.6111, 0.4583, 0.6111, 0.4583, 0.625, 0.25, 0.6681, 0.2639, 0.6681, 0.2639, 0.7083, 0.25, 0.7083, 0.2639, 0.6681, 0.2778, 0.6681, 0.2778, 0.7083, 0.2639, 0.7083, 0.25, 0.6528, 0.2639, 0.6528, 0.2639, 0.6667, 0.25, 0.6667, 0.2639, 0.6528, 0.2778, 0.6528, 0.2778, 0.6667, 0.2639, 0.6667, 0.25, 0.6111, 0.2639, 0.6111, 0.2639, 0.625, 0.25, 0.625, 0.2639, 0.6111, 0.2778, 0.6111, 0.2778, 0.625, 0.2639, 0.625, 0.25, 0.5816, 0.2639, 0.5816, 0.2639, 0.5833, 0.25, 0.5833, 0.2639, 0.5816, 0.2778, 0.5816, 0.2778, 0.5833, 0.2639, 0.5833, 0.25, 0.5, 0.2639, 0.5, 0.2639, 0.5417, 0.25, 0.5417, 0.2639, 0.5, 0.2778, 0.5, 0.2778, 0.5417, 0.2639, 0.5417, 0.7083, 0.5, 0.7222, 0.5, 0.7222, 0.5417, 0.7083, 0.5417, 0.7222, 0.5, 0.7361, 0.5, 0.7361, 0.5417, 0.7222, 0.5417, 0.7083, 0.7083, 0.7222, 0.7083, 0.7222, 0.75, 0.7083, 0.75, 0.7222, 0.7083, 0.7361, 0.7083, 0.7361, 0.75, 0.7222, 0.75, 0.5417, 0.8333, 0.625, 0.8333, 0.625, 0.8472, 0.5417, 0.8472, 0.5417, 0.8472, 0.625, 0.8472, 0.625, 0.8611, 0.5417, 0.8611, 0.25, 0.7083, 0.2639, 0.7083, 0.2639, 0.75, 0.25, 0.75, 0.2639, 0.7083, 0.2778, 0.7083, 0.2778, 0.75, 0.2639, 0.75, 0.5417, 0.375, 0.625, 0.375, 0.625, 0.3889, 0.5417, 0.3889, 0.5417, 0.3889, 0.625, 0.3889, 0.625, 0.4028, 0.5417, 0.4028, 0.375, 0.375, 0.4583, 0.375, 0.4583, 0.3889, 0.375, 0.3889, 0.375, 0.3889, 0.4583, 0.3889, 0.4583, 0.4028, 0.375, 0.4028, 0.375, 0.8333, 0.4583, 0.8333, 0.4583, 0.8472, 0.375, 0.8472, 0.375, 0.8472, 0.4583, 0.8472, 0.4583, 0.8611, 0.375, 0.8611, 0.4583, 0.8333, 0.4583, 0.8472, 0.4583, 0.8472, 0.4583, 0.8333, 0.4583, 0.8472, 0.4583, 0.8611, 0.4583, 0.8611, 0.4583, 0.8472, 0.4583, 0.375, 0.4583, 0.3889, 0.4583, 0.3889, 0.4583, 0.375, 0.4583, 0.3889, 0.4583, 0.4028, 0.4583, 0.4028, 0.4583, 0.3889, 0.5417, 0.875, 0.5417, 0.8611, 0.5417, 0.8611, 0.5417, 0.875, 0.5417, 0.8611, 0.5417, 0.8472, 0.5417, 0.8472, 0.5417, 0.8611, 0.5417, 0.4167, 0.5417, 0.4028, 0.5417, 0.4028, 0.5417, 0.4167, 0.5417, 0.4028, 0.5417, 0.3889, 0.5417, 0.3889, 0.5417, 0.4028, 0.4583, 0.3321, 0.5417, 0.3321, 0.5417, 0.3321, 0.4583, 0.3321, 0.4583, 0.3889, 0.5417, 0.3889, 0.5417, 0.4028, 0.4583, 0.4028, 0.4583, 0.3333, 0.4583, 0.3321, 0.4583, 0.3321, 0.4583, 0.3333, 0.4583, 0.8472, 0.5417, 0.8472, 0.5417, 0.8611, 0.4583, 0.8611, 0.2917, 0.6681, 0.2935, 0.6681, 0.2935, 0.7083, 0.2917, 0.7083, 0.2917, 0.6528, 0.2935, 0.6528, 0.2935, 0.6667, 0.2917, 0.6667, 0.2917, 0.6111, 0.2935, 0.6111, 0.2935, 0.625, 0.2917, 0.625, 0.2917, 0.5816, 0.2935, 0.5816, 0.2935, 0.5833, 0.2917, 0.5833, 0.2917, 0.5, 0.2935, 0.5, 0.2935, 0.5417, 0.2917, 0.5417, 0.6667, 0.5, 0.7065, 0.5, 0.7065, 0.5417, 0.6667, 0.5417, 0.6667, 0.7083, 0.7065, 0.7083, 0.7065, 0.75, 0.6667, 0.75, 0.5417, 0.7917, 0.625, 0.7917, 0.625, 0.8315, 0.5417, 0.8315, 0.2917, 0.7083, 0.2935, 0.7083, 0.2935, 0.75, 0.2917, 0.75, 0.5417, 0.4167, 0.625, 0.4167, 0.625, 0.4185, 0.5417, 0.4185, 0.375, 0.4167, 0.4583, 0.4167, 0.4583, 0.4185, 0.375, 0.4185, 0.375, 0.7917, 0.4583, 0.7917, 0.4583, 0.8315, 0.375, 0.8315, 0.4583, 0.7917, 0.4583, 0.8315, 0.4583, 0.8315, 0.4583, 0.7917, 0.5417, 0.8333, 0.5417, 0.8315, 0.5417, 0.8315, 0.5417, 0.8333, 0.4583, 0.4167, 0.4583, 0.4185, 0.4583, 0.4185, 0.4583, 0.4167, 0.5417, 0.4583, 0.5417, 0.4185, 0.5417, 0.4185, 0.5417, 0.4583, 0.4583, 0.5833, 0.4583, 0.5816, 0.4583, 0.5816, 0.4583, 0.5833, 0.4583, 0.7917, 0.5417, 0.7917, 0.5417, 0.8315, 0.4583, 0.8315, 0.2917, 0.6667, 0.2935, 0.6667, 0.2935, 0.6681, 0.2917, 0.6681, 0.2639, 0.6667, 0.2778, 0.6667, 0.2778, 0.6681, 0.2639, 0.6681, 0.25, 0.6667, 0.2639, 0.6667, 0.2639, 0.6681, 0.25, 0.6681, 0.1667, 0.6667, 0.2071, 0.6667, 0.2071, 0.6681, 0.1667, 0.6681, 0.2222, 0.6667, 0.2361, 0.6667, 0.2361, 0.6681, 0.2222, 0.6681, 0.2083, 0.6667, 0.2222, 0.6667, 0.2222, 0.6681, 0.2083, 0.6681, 0.8333, 0.6667, 0.875, 0.6667, 0.875, 0.6681, 0.8333, 0.6681, 0.5417, 0.04167, 0.625, 0.04167, 0.625, 0.08191, 0.5417, 0.08191, 0.3333, 0.6667, 0.375, 0.6667, 0.375, 0.6681, 0.3333, 0.6681, 0.5417, 0.6667, 0.625, 0.6667, 0.625, 0.6681, 0.5417, 0.6681, 0.375, 0.6667, 0.4583, 0.6667, 0.4583, 0.6681, 0.375, 0.6681, 0.375, 0.04167, 0.4583, 0.04167, 0.4583, 0.08191, 0.375, 0.08191, 0.125, 0.6667, 0.1667, 0.6667, 0.1667, 0.6681, 0.125, 0.6681, 0.2071, 0.6667, 0.2083, 0.6667, 0.2083, 0.6681, 0.2071, 0.6681, 0.2361, 0.6667, 0.25, 0.6667, 0.25, 0.6681, 0.2361, 0.6681, 0.2778, 0.6667, 0.2917, 0.6667, 0.2917, 0.6681, 0.2778, 0.6681, 0.2935, 0.6667, 0.3333, 0.6667, 0.3333, 0.6681, 0.2935, 0.6681, 0.625, 0.6667, 0.6667, 0.6667, 0.6667, 0.6681, 0.625, 0.6681, 0.4583, 0.04167, 0.4583, 0.08191, 0.4583, 0.08191, 0.4583, 0.04167, 0.5417, 0.08333, 0.5417, 0.08191, 0.5417, 0.08191, 0.5417, 0.08333, 0.4583, 0.6667, 0.4583, 0.6681, 0.4583, 0.6681, 0.4583, 0.6667, 0.5417, 0.5833, 0.5417, 0.5972, 0.5417, 0.5972, 0.5417, 0.5833, 0.4583, 0.04167, 0.5417, 0.04167, 0.5417, 0.08191, 0.4583, 0.08191, 0.5417, 0.7083, 0.5417, 0.6681, 0.5417, 0.6681, 0.5417, 0.7083, 0.2917, 0.625, 0.2935, 0.625, 0.2935, 0.6389, 0.2917, 0.6389, 0.2917, 0.6389, 0.2935, 0.6389, 0.2935, 0.6528, 0.2917, 0.6528, 0.2639, 0.625, 0.2778, 0.625, 0.2778, 0.6389, 0.2639, 0.6389, 0.2639, 0.6389, 0.2778, 0.6389, 0.2778, 0.6528, 0.2639, 0.6528, 0.25, 0.625, 0.2639, 0.625, 0.2639, 0.6389, 0.25, 0.6389, 0.25, 0.6389, 0.2639, 0.6389, 0.2639, 0.6528, 0.25, 0.6528, 0.1667, 0.625, 0.2071, 0.625, 0.2071, 0.6389, 0.1667, 0.6389, 0.1667, 0.6389, 0.2071, 0.6389, 0.2071, 0.6528, 0.1667, 0.6528, 0.7361, 0.7083, 0.7222, 0.7083, 0.7222, 0.7083, 0.7361, 0.7083, 0.7065, 0.5417, 0.7083, 0.5417, 0.7083, 0.5417, 0.7065, 0.5417, 0.2222, 0.625, 0.2361, 0.625, 0.2361, 0.6389, 0.2222, 0.6389, 0.2222, 0.6389, 0.2361, 0.6389, 0.2361, 0.6528, 0.2222, 0.6528, 0.2083, 0.625, 0.2222, 0.625, 0.2222, 0.6389, 0.2083, 0.6389, 0.2083, 0.6389, 0.2222, 0.6389, 0.2222, 0.6528, 0.2083, 0.6528, 0.8333, 0.625, 0.875, 0.625, 0.875, 0.6389, 0.8333, 0.6389, 0.8333, 0.6389, 0.875, 0.6389, 0.875, 0.6528, 0.8333, 0.6528, 0.5417, 0.08333, 0.625, 0.08333, 0.625, 0.09722, 0.5417, 0.09722, 0.5417, 0.09722, 0.625, 0.09722, 0.625, 0.1111, 0.5417, 0.1111, 0.3333, 0.625, 0.375, 0.625, 0.375, 0.6389, 0.3333, 0.6389, 0.3333, 0.6389, 0.375, 0.6389, 0.375, 0.6528, 0.3333, 0.6528, 0.5417, 0.625, 0.625, 0.625, 0.625, 0.6389, 0.5417, 0.6389, 0.5417, 0.6389, 0.625, 0.6389, 0.625, 0.6528, 0.5417, 0.6528, 0.375, 0.625, 0.4583, 0.625, 0.4583, 0.6389, 0.375, 0.6389, 0.375, 0.6389, 0.4583, 0.6389, 0.4583, 0.6528, 0.375, 0.6528, 0.375, 0.08333, 0.4583, 0.08333, 0.4583, 0.09722, 0.375, 0.09722, 0.375, 0.09722, 0.4583, 0.09722, 0.4583, 0.1111, 0.375, 0.1111, 0.125, 0.625, 0.1667, 0.625, 0.1667, 0.6389, 0.125, 0.6389, 0.125, 0.6389, 0.1667, 0.6389, 0.1667, 0.6528, 0.125, 0.6528, 0.2071, 0.625, 0.2083, 0.625, 0.2083, 0.6389, 0.2071, 0.6389, 0.2071, 0.6389, 0.2083, 0.6389, 0.2083, 0.6528, 0.2071, 0.6528, 0.2361, 0.625, 0.25, 0.625, 0.25, 0.6389, 0.2361, 0.6389, 0.2361, 0.6389, 0.25, 0.6389, 0.25, 0.6528, 0.2361, 0.6528, 0.2778, 0.625, 0.2917, 0.625, 0.2917, 0.6389, 0.2778, 0.6389, 0.2778, 0.6389, 0.2917, 0.6389, 0.2917, 0.6528, 0.2778, 0.6528, 0.2935, 0.625, 0.3333, 0.625, 0.3333, 0.6389, 0.2935, 0.6389, 0.2935, 0.6389, 0.3333, 0.6389, 0.3333, 0.6528, 0.2935, 0.6528, 0.625, 0.625, 0.6667, 0.625, 0.6667, 0.6389, 0.625, 0.6389, 0.625, 0.6389, 0.6667, 0.6389, 0.6667, 0.6528, 0.625, 0.6528, 0.6667, 0.6389, 0.6667, 0.625, 0.6667, 0.625, 0.6667, 0.6389, 0.8333, 0.6667, 0.8333, 0.6681, 0.8333, 0.6681, 0.8333, 0.6667, 0.75, 0.7083, 0.7361, 0.7083, 0.7361, 0.7083, 0.75, 0.7083, 0.6667, 0.7083, 0.6667, 0.6681, 0.6667, 0.6681, 0.6667, 0.7083, 0.7065, 0.7083, 0.6667, 0.7083, 0.6667, 0.7083, 0.7065, 0.7083, 0.8333, 0.5972, 0.8333, 0.6111, 0.8333, 0.6111, 0.8333, 0.5972, 0.75, 0.5417, 0.7639, 0.5417, 0.7639, 0.5417, 0.75, 0.5417, 0.6667, 0.6667, 0.6667, 0.6528, 0.6667, 0.6528, 0.6667, 0.6667, 0.4583, 0.08333, 0.4583, 0.09722, 0.4583, 0.09722, 0.4583, 0.08333, 0.4583, 0.09722, 0.4583, 0.1111, 0.4583, 0.1111, 0.4583, 0.09722, 0.4583, 0.625, 0.4583, 0.6389, 0.4583, 0.6389, 0.4583, 0.625, 0.4583, 0.6389, 0.4583, 0.6528, 0.4583, 0.6528, 0.4583, 0.6389, 0.5417, 0.125, 0.5417, 0.1111, 0.5417, 0.1111, 0.5417, 0.125, 0.5417, 0.1111, 0.5417, 0.09722, 0.5417, 0.09722, 0.5417, 0.1111, 0.4583, 0.1528, 0.5417, 0.1528, 0.5417, 0.1528, 0.4583, 0.1528, 0.4583, 0.6389, 0.5417, 0.6389, 0.5417, 0.6528, 0.4583, 0.6528, 0.5417, 0.08333, 0.5417, 0.09722, 0.5417, 0.09722, 0.5417, 0.08333, 0.4583, 0.09722, 0.5417, 0.09722, 0.5417, 0.1111, 0.4583, 0.1111, 0.5417, 0.6667, 0.5417, 0.6528, 0.5417, 0.6528, 0.5417, 0.6667, 0.5417, 0.6528, 0.5417, 0.6389, 0.5417, 0.6389, 0.5417, 0.6528, 0.8333, 0.5833, 0.8333, 0.5972, 0.8333, 0.5972, 0.8333, 0.5833, 0.7929, 0.7083, 0.7917, 0.7083, 0.7917, 0.7083, 0.7929, 0.7083, 0.2917, 0.5833, 0.2935, 0.5833, 0.2935, 0.5972, 0.2917, 0.5972, 0.2917, 0.5972, 0.2935, 0.5972, 0.2935, 0.6111, 0.2917, 0.6111, 0.6667, 0.625, 0.6667, 0.6111, 0.6667, 0.6111, 0.6667, 0.625, 0.8333, 0.6389, 0.8333, 0.6528, 0.8333, 0.6528, 0.8333, 0.6389, 0.6667, 0.6681, 0.6667, 0.6667, 0.6667, 0.6667, 0.6667, 0.6681, 0.6667, 0.5833, 0.6667, 0.5816, 0.6667, 0.5816, 0.6667, 0.5833, 0.2639, 0.5833, 0.2778, 0.5833, 0.2778, 0.5972, 0.2639, 0.5972, 0.2639, 0.5972, 0.2778, 0.5972, 0.2778, 0.6111, 0.2639, 0.6111, 0.25, 0.5833, 0.2639, 0.5833, 0.2639, 0.5972, 0.25, 0.5972, 0.25, 0.5972, 0.2639, 0.5972, 0.2639, 0.6111, 0.25, 0.6111, 0.8333, 0.625, 0.8333, 0.6389, 0.8333, 0.6389, 0.8333, 0.625, 0.7639, 0.5417, 0.7778, 0.5417, 0.7778, 0.5417, 0.7639, 0.5417, 0.1667, 0.5833, 0.2071, 0.5833, 0.2071, 0.5972, 0.1667, 0.5972, 0.1667, 0.5972, 0.2071, 0.5972, 0.2071, 0.6111, 0.1667, 0.6111, 0.6667, 0.5417, 0.7065, 0.5417, 0.7065, 0.5417, 0.6667, 0.5417, 0.7778, 0.5417, 0.7917, 0.5417, 0.7917, 0.5417, 0.7778, 0.5417, 0.7222, 0.7083, 0.7083, 0.7083, 0.7083, 0.7083, 0.7222, 0.7083, 0.8333, 0.7083, 0.7929, 0.7083, 0.7929, 0.7083, 0.8333, 0.7083, 0.2222, 0.5833, 0.2361, 0.5833, 0.2361, 0.5972, 0.2222, 0.5972, 0.2222, 0.5972, 0.2361, 0.5972, 0.2361, 0.6111, 0.2222, 0.6111, 0.2083, 0.5833, 0.2222, 0.5833, 0.2222, 0.5972, 0.2083, 0.5972, 0.2083, 0.5972, 0.2222, 0.5972, 0.2222, 0.6111, 0.2083, 0.6111, 0.8333, 0.5833, 0.875, 0.5833, 0.875, 0.5972, 0.8333, 0.5972, 0.8333, 0.5972, 0.875, 0.5972, 0.875, 0.6111, 0.8333, 0.6111, 0.5417, 0.125, 0.625, 0.125, 0.625, 0.1389, 0.5417, 0.1389, 0.5417, 0.1389, 0.625, 0.1389, 0.625, 0.1528, 0.5417, 0.1528, 0.3333, 0.5833, 0.375, 0.5833, 0.375, 0.5972, 0.3333, 0.5972, 0.3333, 0.5972, 0.375, 0.5972, 0.375, 0.6111, 0.3333, 0.6111, 0.5417, 0.5833, 0.625, 0.5833, 0.625, 0.5972, 0.5417, 0.5972, 0.5417, 0.5972, 0.625, 0.5972, 0.625, 0.6111, 0.5417, 0.6111, 0.375, 0.5833, 0.4583, 0.5833, 0.4583, 0.5972, 0.375, 0.5972, 0.375, 0.5972, 0.4583, 0.5972, 0.4583, 0.6111, 0.375, 0.6111, 0.375, 0.125, 0.4583, 0.125, 0.4583, 0.1389, 0.375, 0.1389, 0.375, 0.1389, 0.4583, 0.1389, 0.4583, 0.1528, 0.375, 0.1528, 0.125, 0.5833, 0.1667, 0.5833, 0.1667, 0.5972, 0.125, 0.5972, 0.125, 0.5972, 0.1667, 0.5972, 0.1667, 0.6111, 0.125, 0.6111, 0.2071, 0.5833, 0.2083, 0.5833, 0.2083, 0.5972, 0.2071, 0.5972, 0.2071, 0.5972, 0.2083, 0.5972, 0.2083, 0.6111, 0.2071, 0.6111, 0.2361, 0.5833, 0.25, 0.5833, 0.25, 0.5972, 0.2361, 0.5972, 0.2361, 0.5972, 0.25, 0.5972, 0.25, 0.6111, 0.2361, 0.6111, 0.2778, 0.5833, 0.2917, 0.5833, 0.2917, 0.5972, 0.2778, 0.5972, 0.2778, 0.5972, 0.2917, 0.5972, 0.2917, 0.6111, 0.2778, 0.6111, 0.2935, 0.5833, 0.3333, 0.5833, 0.3333, 0.5972, 0.2935, 0.5972, 0.2935, 0.5972, 0.3333, 0.5972, 0.3333, 0.6111, 0.2935, 0.6111, 0.625, 0.5833, 0.6667, 0.5833, 0.6667, 0.5972, 0.625, 0.5972, 0.625, 0.5972, 0.6667, 0.5972, 0.6667, 0.6111, 0.625, 0.6111, 0.7917, 0.5417, 0.7929, 0.5417, 0.7929, 0.5417, 0.7917, 0.5417, 0.7222, 0.5417, 0.7361, 0.5417, 0.7361, 0.5417, 0.7222, 0.5417, 0.8333, 0.6681, 0.8333, 0.7083, 0.8333, 0.7083, 0.8333, 0.6681, 0.7361, 0.5417, 0.75, 0.5417, 0.75, 0.5417, 0.7361, 0.5417, 0.8333, 0.5417, 0.8333, 0.5816, 0.8333, 0.5816, 0.8333, 0.5417, 0.7083, 0.7083, 0.7065, 0.7083, 0.7065, 0.7083, 0.7083, 0.7083, 0.8333, 0.6528, 0.8333, 0.6667, 0.8333, 0.6667, 0.8333, 0.6528, 0.6667, 0.6111, 0.6667, 0.5972, 0.6667, 0.5972, 0.6667, 0.6111, 0.4583, 0.125, 0.4583, 0.1389, 0.4583, 0.1389, 0.4583, 0.125, 0.4583, 0.1389, 0.4583, 0.1528, 0.4583, 0.1528, 0.4583, 0.1389, 0.4583, 0.5833, 0.4583, 0.5972, 0.4583, 0.5972, 0.4583, 0.5833, 0.4583, 0.5972, 0.4583, 0.6111, 0.4583, 0.6111, 0.4583, 0.5972, 0.5417, 0.1389, 0.4583, 0.1389, 0.4583, 0.1389, 0.5417, 0.1389, 0.4583, 0.5972, 0.5417, 0.5972, 0.5417, 0.6111, 0.4583, 0.6111, 0.5417, 0.1667, 0.5417, 0.1528, 0.5417, 0.1528, 0.5417, 0.1667, 0.5417, 0.1528, 0.5417, 0.1389, 0.5417, 0.1389, 0.5417, 0.1528, 0.4583, 0.5972, 0.4583, 0.5833, 0.4583, 0.5833, 0.4583, 0.5972, 0.4583, 0.1389, 0.5417, 0.1389, 0.5417, 0.1528, 0.4583, 0.1528, 0.5417, 0.625, 0.5417, 0.6111, 0.5417, 0.6111, 0.5417, 0.625, 0.5417, 0.6111, 0.5417, 0.5972, 0.5417, 0.5972, 0.5417, 0.6111, 0.8333, 0.6111, 0.8333, 0.625, 0.8333, 0.625, 0.8333, 0.6111, 0.2917, 0.5417, 0.2935, 0.5417, 0.2935, 0.5816, 0.2917, 0.5816, 0.7083, 0.5417, 0.7222, 0.5417, 0.7222, 0.5417, 0.7083, 0.5417, 0.7778, 0.7083, 0.7639, 0.7083, 0.7639, 0.7083, 0.7778, 0.7083, 0.2639, 0.5417, 0.2778, 0.5417, 0.2778, 0.5816, 0.2639, 0.5816, 0.25, 0.5417, 0.2639, 0.5417, 0.2639, 0.5816, 0.25, 0.5816, 0.7929, 0.5417, 0.8333, 0.5417, 0.8333, 0.5417, 0.7929, 0.5417, 0.1667, 0.5417, 0.2071, 0.5417, 0.2071, 0.5816, 0.1667, 0.5816, 0.6667, 0.5972, 0.6667, 0.5833, 0.6667, 0.5833, 0.6667, 0.5972, 0.8333, 0.5816, 0.8333, 0.5833, 0.8333, 0.5833, 0.8333, 0.5816, 0.2222, 0.5417, 0.2361, 0.5417, 0.2361, 0.5816, 0.2222, 0.5816, 0.2083, 0.5417, 0.2222, 0.5417, 0.2222, 0.5816, 0.2083, 0.5816, 0.8333, 0.5417, 0.875, 0.5417, 0.875, 0.5816, 0.8333, 0.5816, 0.5417, 0.1667, 0.625, 0.1667, 0.625, 0.1684, 0.5417, 0.1684, 0.3333, 0.5417, 0.375, 0.5417, 0.375, 0.5816, 0.3333, 0.5816, 0.5417, 0.5417, 0.625, 0.5417, 0.625, 0.5816, 0.5417, 0.5816, 0.375, 0.5417, 0.4583, 0.5417, 0.4583, 0.5816, 0.375, 0.5816, 0.375, 0.1667, 0.4583, 0.1667, 0.4583, 0.1684, 0.375, 0.1684, 0.125, 0.5417, 0.1667, 0.5417, 0.1667, 0.5816, 0.125, 0.5816, 0.2071, 0.5417, 0.2083, 0.5417, 0.2083, 0.5816, 0.2071, 0.5816, 0.2361, 0.5417, 0.25, 0.5417, 0.25, 0.5816, 0.2361, 0.5816, 0.2778, 0.5417, 0.2917, 0.5417, 0.2917, 0.5816, 0.2778, 0.5816, 0.2935, 0.5417, 0.3333, 0.5417, 0.3333, 0.5816, 0.2935, 0.5816, 0.625, 0.5417, 0.6667, 0.5417, 0.6667, 0.5816, 0.625, 0.5816, 0.7639, 0.7083, 0.75, 0.7083, 0.75, 0.7083, 0.7639, 0.7083, 0.7917, 0.7083, 0.7778, 0.7083, 0.7778, 0.7083, 0.7917, 0.7083, 0.6667, 0.6528, 0.6667, 0.6389, 0.6667, 0.6389, 0.6667, 0.6528, 0.6667, 0.5816, 0.6667, 0.5417, 0.6667, 0.5417, 0.6667, 0.5816, 0.4583, 0.1667, 0.4583, 0.1684, 0.4583, 0.1684, 0.4583, 0.1667, 0.4583, 0.5417, 0.4583, 0.5816, 0.4583, 0.5816, 0.4583, 0.5417, 0.4583, 0.5417, 0.5417, 0.5417, 0.5417, 0.5816, 0.4583, 0.5816, 0.5417, 0.2083, 0.5417, 0.1684, 0.5417, 0.1684, 0.5417, 0.2083, 0.5417, 0.5833, 0.5417, 0.5816, 0.5417, 0.5816, 0.5417, 0.5833, 0.4583, 0.09722, 0.4583, 0.08333, 0.4583, 0.08333, 0.4583, 0.09722, 0.4583, 0.8315, 0.5417, 0.8315, 0.5417, 0.8333, 0.4583, 0.8333, 0.4583, 0.8611, 0.5417, 0.8611, 0.5417, 0.875, 0.4583, 0.875, 0.4583, 0.9028, 0.5417, 0.9028, 0.5417, 0.9167, 0.4583, 0.9167, 0.4583, 0.3321, 0.5417, 0.3321, 0.5417, 0.3333, 0.4583, 0.3333, 0.4583, 0.3611, 0.5417, 0.3611, 0.5417, 0.375, 0.4583, 0.375, 0.4583, 0.4028, 0.5417, 0.4028, 0.5417, 0.4167, 0.4583, 0.4167, 0.4583, 0.08191, 0.5417, 0.08191, 0.5417, 0.08333, 0.4583, 0.08333, 0.4583, 0.1111, 0.5417, 0.1111, 0.5417, 0.125, 0.4583, 0.125, 0.4583, 0.1528, 0.5417, 0.1528, 0.5417, 0.1667, 0.4583, 0.1667, 0.4583, 0.5816, 0.5417, 0.5816, 0.5417, 0.5833, 0.4583, 0.5833, 0.4583, 0.6111, 0.5417, 0.6111, 0.5417, 0.625, 0.4583, 0.625, 0.4583, 0.6528, 0.5417, 0.6528, 0.5417, 0.6667, 0.4583, 0.6667, 0.4583, 0.3333, 0.5417, 0.3333, 0.5417, 0.3472, 0.4583, 0.3472, 0.4583, 0.875, 0.5417, 0.875, 0.5417, 0.8889, 0.4583, 0.8889, 0.4583, 0.9167, 0.5417, 0.9167, 0.5417, 0.9179, 0.4583, 0.9179, 0.4583, 0.375, 0.5417, 0.375, 0.5417, 0.3889, 0.4583, 0.3889, 0.4583, 0.8333, 0.5417, 0.8333, 0.5417, 0.8472, 0.4583, 0.8472, 0.4583, 0.4167, 0.5417, 0.4167, 0.5417, 0.4185, 0.4583, 0.4185, 0.4583, 0.6667, 0.5417, 0.6667, 0.5417, 0.6681, 0.4583, 0.6681, 0.4583, 0.625, 0.5417, 0.625, 0.5417, 0.6389, 0.4583, 0.6389, 0.4583, 0.08333, 0.5417, 0.08333, 0.5417, 0.09722, 0.4583, 0.09722, 0.4583, 0.5833, 0.5417, 0.5833, 0.5417, 0.5972, 0.4583, 0.5972, 0.4583, 0.125, 0.5417, 0.125, 0.5417, 0.1389, 0.4583, 0.1389, 0.4583, 0.1667, 0.5417, 0.1667, 0.5417, 0.1684, 0.4583, 0.1684, 0.5417, 0.6667, 0.5417, 0.6681, 0.5417, 0.6681, 0.5417, 0.6667, 0.5417, 0.375, 0.5417, 0.3889, 0.5417, 0.3889, 0.5417, 0.375, 0.4583, 0.1684, 0.4583, 0.1667, 0.4583, 0.1667, 0.4583, 0.1684, 0.5417, 0.6111, 0.5417, 0.625, 0.5417, 0.625, 0.5417, 0.6111, 0.5417, 0.3611, 0.5417, 0.375, 0.5417, 0.375, 0.5417, 0.3611, 0.4583, 0.8889, 0.4583, 0.875, 0.4583, 0.875, 0.4583, 0.8889, 0.5417, 0.1667, 0.5417, 0.1684, 0.5417, 0.1684, 0.5417, 0.1667, 0.5417, 0.6528, 0.5417, 0.6667, 0.5417, 0.6667, 0.5417, 0.6528, 0.5417, 0.4028, 0.5417, 0.4167, 0.5417, 0.4167, 0.5417, 0.4028, 0.4583, 0.8472, 0.4583, 0.8333, 0.4583, 0.8333, 0.4583, 0.8472, 0.5417, 0.3472, 0.4583, 0.3472, 0.4583, 0.3472, 0.5417, 0.3472, 0.5417, 0.875, 0.5417, 0.8889, 0.5417, 0.8889, 0.5417, 0.875, 0.4583, 0.3611, 0.5417, 0.3611, 0.5417, 0.3611, 0.4583, 0.3611, 0.5417, 0.3889, 0.4583, 0.3889, 0.4583, 0.3889, 0.5417, 0.3889, 0.4583, 0.08333, 0.4583, 0.08191, 0.4583, 0.08191, 0.4583, 0.08333, 0.4583, 0.8333, 0.4583, 0.8315, 0.4583, 0.8315, 0.4583, 0.8333, 0.5417, 0.8333, 0.5417, 0.8472, 0.5417, 0.8472, 0.5417, 0.8333, 0.5417, 0.8889, 0.4583, 0.8889, 0.4583, 0.8889, 0.5417, 0.8889, 0.4583, 0.4028, 0.5417, 0.4028, 0.5417, 0.4028, 0.4583, 0.4028, 0.4583, 0.125, 0.4583, 0.1111, 0.4583, 0.1111, 0.4583, 0.125, 0.4583, 0.875, 0.4583, 0.8611, 0.4583, 0.8611, 0.4583, 0.875, 0.4583, 0.9028, 0.5417, 0.9028, 0.5417, 0.9028, 0.4583, 0.9028, 0.5417, 0.8472, 0.4583, 0.8472, 0.4583, 0.8472, 0.5417, 0.8472, 0.4583, 0.1667, 0.4583, 0.1528, 0.4583, 0.1528, 0.4583, 0.1667, 0.4583, 0.9167, 0.4583, 0.9028, 0.4583, 0.9028, 0.4583, 0.9167, 0.4583, 0.8611, 0.5417, 0.8611, 0.5417, 0.8611, 0.4583, 0.8611, 0.4583, 0.4185, 0.4583, 0.4167, 0.4583, 0.4167, 0.4583, 0.4185, 0.5417, 0.08191, 0.5417, 0.08333, 0.5417, 0.08333, 0.5417, 0.08191, 0.5417, 0.8315, 0.5417, 0.8333, 0.5417, 0.8333, 0.5417, 0.8315, 0.4583, 0.9179, 0.4583, 0.9167, 0.4583, 0.9167, 0.4583, 0.9179, 0.5417, 0.4167, 0.5417, 0.4185, 0.5417, 0.4185, 0.5417, 0.4167, 0.5417, 0.1111, 0.5417, 0.125, 0.5417, 0.125, 0.5417, 0.1111, 0.5417, 0.8611, 0.5417, 0.875, 0.5417, 0.875, 0.5417, 0.8611, 0.5417, 0.9167, 0.5417, 0.9179, 0.5417, 0.9179, 0.5417, 0.9167, 0.5417, 0.1528, 0.5417, 0.1667, 0.5417, 0.1667, 0.5417, 0.1528, 0.5417, 0.9028, 0.5417, 0.9167, 0.5417, 0.9167, 0.5417, 0.9028, 0.4583, 0.5816, 0.5417, 0.5816, 0.5417, 0.5816, 0.4583, 0.5816, 0.5417, 0.6681, 0.4583, 0.6681, 0.4583, 0.6681, 0.5417, 0.6681, 0.4583, 0.08191, 0.5417, 0.08191, 0.5417, 0.08191, 0.4583, 0.08191, 0.5417, 0.1684, 0.4583, 0.1684, 0.4583, 0.1684, 0.5417, 0.1684, 0.5417, 0.6389, 0.4583, 0.6389, 0.4583, 0.6389, 0.5417, 0.6389, 0.4583, 0.6528, 0.5417, 0.6528, 0.5417, 0.6528, 0.4583, 0.6528, 0.4583, 0.6389, 0.4583, 0.625, 0.4583, 0.625, 0.4583, 0.6389, 0.5417, 0.09722, 0.4583, 0.09722, 0.4583, 0.09722, 0.5417, 0.09722, 0.5417, 0.5972, 0.4583, 0.5972, 0.4583, 0.5972, 0.5417, 0.5972, 0.4583, 0.1111, 0.5417, 0.1111, 0.5417, 0.1111, 0.4583, 0.1111, 0.5417, 0.625, 0.5417, 0.6389, 0.5417, 0.6389, 0.5417, 0.625, 0.4583, 0.6111, 0.5417, 0.6111, 0.5417, 0.6111, 0.4583, 0.6111, 0.8333, 0.5816, 0.8333, 0.5833, 0.8333, 0.5833, 0.8333, 0.5816, 0.7639, 0.5417, 0.7778, 0.5417, 0.7778, 0.5417, 0.7639, 0.5417, 0.6667, 0.6389, 0.6667, 0.625, 0.6667, 0.625, 0.6667, 0.6389, 0.6667, 0.7083, 0.6667, 0.6681, 0.6667, 0.6681, 0.6667, 0.7083, 0.7778, 0.5417, 0.7917, 0.5417, 0.7917, 0.5417, 0.7778, 0.5417, 0.8333, 0.6667, 0.8333, 0.6681, 0.8333, 0.6681, 0.8333, 0.6667, 0.6667, 0.6667, 0.6667, 0.6528, 0.6667, 0.6528, 0.6667, 0.6667, 0.7065, 0.7083, 0.6667, 0.7083, 0.6667, 0.7083, 0.7065, 0.7083, 0.6667, 0.6681, 0.6667, 0.6667, 0.6667, 0.6667, 0.6667, 0.6681, 0.6667, 0.625, 0.6667, 0.6111, 0.6667, 0.6111, 0.6667, 0.625, 0.6667, 0.5417, 0.7065, 0.5417, 0.7065, 0.5417, 0.6667, 0.5417, 0.7083, 0.7083, 0.7065, 0.7083, 0.7065, 0.7083, 0.7083, 0.7083, 0.6667, 0.5833, 0.6667, 0.5816, 0.6667, 0.5816, 0.6667, 0.5833, 0.7222, 0.7083, 0.7083, 0.7083, 0.7083, 0.7083, 0.7222, 0.7083, 0.7065, 0.5417, 0.7083, 0.5417, 0.7083, 0.5417, 0.7065, 0.5417, 0.7083, 0.5417, 0.7222, 0.5417, 0.7222, 0.5417, 0.7083, 0.5417, 0.7361, 0.7083, 0.7222, 0.7083, 0.7222, 0.7083, 0.7361, 0.7083, 0.7639, 0.7083, 0.75, 0.7083, 0.75, 0.7083, 0.7639, 0.7083, 0.75, 0.7083, 0.7361, 0.7083, 0.7361, 0.7083, 0.75, 0.7083, 0.8333, 0.5972, 0.8333, 0.6111, 0.8333, 0.6111, 0.8333, 0.5972, 0.75, 0.5417, 0.7639, 0.5417, 0.7639, 0.5417, 0.75, 0.5417, 0.7222, 0.5417, 0.7361, 0.5417, 0.7361, 0.5417, 0.7222, 0.5417, 0.8333, 0.5417, 0.8333, 0.5816, 0.8333, 0.5816, 0.8333, 0.5417, 0.8333, 0.5833, 0.8333, 0.5972, 0.8333, 0.5972, 0.8333, 0.5833, 0.7929, 0.7083, 0.7917, 0.7083, 0.7917, 0.7083, 0.7929, 0.7083, 0.7361, 0.5417, 0.75, 0.5417, 0.75, 0.5417, 0.7361, 0.5417, 0.6667, 0.6111, 0.6667, 0.5972, 0.6667, 0.5972, 0.6667, 0.6111, 0.7917, 0.5417, 0.7929, 0.5417, 0.7929, 0.5417, 0.7917, 0.5417, 0.8333, 0.7083, 0.7929, 0.7083, 0.7929, 0.7083, 0.8333, 0.7083, 0.6667, 0.5972, 0.6667, 0.5833, 0.6667, 0.5833, 0.6667, 0.5972, 0.8333, 0.6681, 0.8333, 0.7083, 0.8333, 0.7083, 0.8333, 0.6681, 0.7929, 0.5417, 0.8333, 0.5417, 0.8333, 0.5417, 0.7929, 0.5417, 0.8333, 0.6389, 0.8333, 0.6528, 0.8333, 0.6528, 0.8333, 0.6389, 0.8333, 0.6528, 0.8333, 0.6667, 0.8333, 0.6667, 0.8333, 0.6528, 0.7778, 0.7083, 0.7639, 0.7083, 0.7639, 0.7083, 0.7778, 0.7083, 0.6667, 0.5816, 0.6667, 0.5417, 0.6667, 0.5417, 0.6667, 0.5816, 0.8333, 0.625, 0.8333, 0.6389, 0.8333, 0.6389, 0.8333, 0.625, 0.8333, 0.6111, 0.8333, 0.625, 0.8333, 0.625, 0.8333, 0.6111, 0.7917, 0.7083, 0.7778, 0.7083, 0.7778, 0.7083, 0.7917, 0.7083, 0.6667, 0.6528, 0.6667, 0.6389, 0.6667, 0.6389, 0.6667, 0.6528, 0.7639, 0.6389, 0.7778, 0.6389, 0.7778, 0.6528, 0.7639, 0.6528, 0.7639, 0.625, 0.7778, 0.625, 0.7778, 0.6389, 0.7639, 0.6389, 0.7917, 0.6389, 0.7929, 0.6389, 0.7929, 0.6528, 0.7917, 0.6528, 0.7917, 0.625, 0.7929, 0.625, 0.7929, 0.6389, 0.7917, 0.6389, 0.7083, 0.6389, 0.7222, 0.6389, 0.7222, 0.6528, 0.7083, 0.6528, 0.7083, 0.625, 0.7222, 0.625, 0.7222, 0.6389, 0.7083, 0.6389, 0.7222, 0.6389, 0.7361, 0.6389, 0.7361, 0.6528, 0.7222, 0.6528, 0.7222, 0.625, 0.7361, 0.625, 0.7361, 0.6389, 0.7222, 0.6389, 0.6667, 0.6389, 0.7065, 0.6389, 0.7065, 0.6528, 0.6667, 0.6528, 0.6667, 0.625, 0.7065, 0.625, 0.7065, 0.6389, 0.6667, 0.6389, 0.7929, 0.6667, 0.8333, 0.6667, 0.8333, 0.6681, 0.7929, 0.6681, 0.7778, 0.6667, 0.7917, 0.6667, 0.7917, 0.6681, 0.7778, 0.6681, 0.7361, 0.6667, 0.75, 0.6667, 0.75, 0.6681, 0.7361, 0.6681, 0.7065, 0.6667, 0.7083, 0.6667, 0.7083, 0.6681, 0.7065, 0.6681, 0.75, 0.6667, 0.7639, 0.6667, 0.7639, 0.6681, 0.75, 0.6681, 0.7639, 0.6667, 0.7778, 0.6667, 0.7778, 0.6681, 0.7639, 0.6681, 0.7917, 0.6667, 0.7929, 0.6667, 0.7929, 0.6681, 0.7917, 0.6681, 0.7083, 0.6667, 0.7222, 0.6667, 0.7222, 0.6681, 0.7083, 0.6681, 0.7222, 0.6667, 0.7361, 0.6667, 0.7361, 0.6681, 0.7222, 0.6681, 0.6667, 0.6667, 0.7065, 0.6667, 0.7065, 0.6681, 0.6667, 0.6681, 0.6667, 0.5816, 0.7065, 0.5816, 0.7065, 0.5833, 0.6667, 0.5833, 0.6667, 0.6111, 0.7065, 0.6111, 0.7065, 0.625, 0.6667, 0.625, 0.6667, 0.6528, 0.7065, 0.6528, 0.7065, 0.6667, 0.6667, 0.6667, 0.6667, 0.6681, 0.7065, 0.6681, 0.7065, 0.7083, 0.6667, 0.7083, 0.7222, 0.5816, 0.7361, 0.5816, 0.7361, 0.5833, 0.7222, 0.5833, 0.7083, 0.5816, 0.7222, 0.5816, 0.7222, 0.5833, 0.7083, 0.5833, 0.7222, 0.6111, 0.7361, 0.6111, 0.7361, 0.625, 0.7222, 0.625, 0.7083, 0.6111, 0.7222, 0.6111, 0.7222, 0.625, 0.7083, 0.625, 0.7222, 0.6528, 0.7361, 0.6528, 0.7361, 0.6667, 0.7222, 0.6667, 0.7083, 0.6528, 0.7222, 0.6528, 0.7222, 0.6667, 0.7083, 0.6667, 0.7222, 0.6681, 0.7361, 0.6681, 0.7361, 0.7083, 0.7222, 0.7083, 0.7083, 0.6681, 0.7222, 0.6681, 0.7222, 0.7083, 0.7083, 0.7083, 0.7917, 0.5816, 0.7929, 0.5816, 0.7929, 0.5833, 0.7917, 0.5833, 0.7917, 0.6111, 0.7929, 0.6111, 0.7929, 0.625, 0.7917, 0.625, 0.7917, 0.6528, 0.7929, 0.6528, 0.7929, 0.6667, 0.7917, 0.6667, 0.7917, 0.6681, 0.7929, 0.6681, 0.7929, 0.7083, 0.7917, 0.7083, 0.7639, 0.5816, 0.7778, 0.5816, 0.7778, 0.5833, 0.7639, 0.5833, 0.75, 0.5816, 0.7639, 0.5816, 0.7639, 0.5833, 0.75, 0.5833, 0.7639, 0.6111, 0.7778, 0.6111, 0.7778, 0.625, 0.7639, 0.625, 0.75, 0.6111, 0.7639, 0.6111, 0.7639, 0.625, 0.75, 0.625, 0.7639, 0.6528, 0.7778, 0.6528, 0.7778, 0.6667, 0.7639, 0.6667, 0.75, 0.6528, 0.7639, 0.6528, 0.7639, 0.6667, 0.75, 0.6667, 0.7639, 0.6681, 0.7778, 0.6681, 0.7778, 0.7083, 0.7639, 0.7083, 0.75, 0.6681, 0.7639, 0.6681, 0.7639, 0.7083, 0.75, 0.7083, 0.7065, 0.6681, 0.7083, 0.6681, 0.7083, 0.7083, 0.7065, 0.7083, 0.7065, 0.6528, 0.7083, 0.6528, 0.7083, 0.6667, 0.7065, 0.6667, 0.7065, 0.6111, 0.7083, 0.6111, 0.7083, 0.625, 0.7065, 0.625, 0.7065, 0.5816, 0.7083, 0.5816, 0.7083, 0.5833, 0.7065, 0.5833, 0.7361, 0.6681, 0.75, 0.6681, 0.75, 0.7083, 0.7361, 0.7083, 0.7361, 0.6528, 0.75, 0.6528, 0.75, 0.6667, 0.7361, 0.6667, 0.7361, 0.6111, 0.75, 0.6111, 0.75, 0.625, 0.7361, 0.625, 0.7361, 0.5816, 0.75, 0.5816, 0.75, 0.5833, 0.7361, 0.5833, 0.7778, 0.6681, 0.7917, 0.6681, 0.7917, 0.7083, 0.7778, 0.7083, 0.7778, 0.6528, 0.7917, 0.6528, 0.7917, 0.6667, 0.7778, 0.6667, 0.7778, 0.6111, 0.7917, 0.6111, 0.7917, 0.625, 0.7778, 0.625, 0.7778, 0.5816, 0.7917, 0.5816, 0.7917, 0.5833, 0.7778, 0.5833, 0.7929, 0.6681, 0.8333, 0.6681, 0.8333, 0.7083, 0.7929, 0.7083, 0.7929, 0.6528, 0.8333, 0.6528, 0.8333, 0.6667, 0.7929, 0.6667, 0.7929, 0.6111, 0.8333, 0.6111, 0.8333, 0.625, 0.7929, 0.625, 0.7929, 0.5816, 0.8333, 0.5816, 0.8333, 0.5833, 0.7929, 0.5833, 0.8333, 0.6681, 0.8333, 0.7083, 0.8333, 0.7083, 0.8333, 0.6681, 0.8333, 0.5972, 0.8333, 0.6111, 0.8333, 0.6111, 0.8333, 0.5972, 0.8333, 0.6528, 0.8333, 0.6667, 0.8333, 0.6667, 0.8333, 0.6528, 0.7065, 0.5417, 0.7083, 0.5417, 0.7083, 0.5417, 0.7065, 0.5417, 0.7929, 0.5417, 0.8333, 0.5417, 0.8333, 0.5417, 0.7929, 0.5417, 0.8333, 0.6667, 0.8333, 0.6681, 0.8333, 0.6681, 0.8333, 0.6667, 0.8333, 0.5833, 0.8333, 0.5972, 0.8333, 0.5972, 0.8333, 0.5833, 0.8333, 0.6111, 0.8333, 0.625, 0.8333, 0.625, 0.8333, 0.6111, 0.8333, 0.6389, 0.8333, 0.6528, 0.8333, 0.6528, 0.8333, 0.6389, 0.7083, 0.5417, 0.7222, 0.5417, 0.7222, 0.5417, 0.7083, 0.5417, 0.6667, 0.7083, 0.6667, 0.6681, 0.6667, 0.6681, 0.6667, 0.7083, 0.8333, 0.5816, 0.8333, 0.5833, 0.8333, 0.5833, 0.8333, 0.5816, 0.8333, 0.625, 0.8333, 0.6389, 0.8333, 0.6389, 0.8333, 0.625, 0.7639, 0.7083, 0.75, 0.7083, 0.75, 0.7083, 0.7639, 0.7083, 0.6667, 0.6667, 0.6667, 0.6528, 0.6667, 0.6528, 0.6667, 0.6667, 0.8333, 0.5417, 0.8333, 0.5816, 0.8333, 0.5816, 0.8333, 0.5417, 0.6667, 0.625, 0.6667, 0.6111, 0.6667, 0.6111, 0.6667, 0.625, 0.7222, 0.5417, 0.7361, 0.5417, 0.7361, 0.5417, 0.7222, 0.5417, 0.7639, 0.5417, 0.7778, 0.5417, 0.7778, 0.5417, 0.7639, 0.5417, 0.6667, 0.6681, 0.6667, 0.6667, 0.6667, 0.6667, 0.6667, 0.6681, 0.6667, 0.5833, 0.6667, 0.5816, 0.6667, 0.5816, 0.6667, 0.5833, 0.7361, 0.5417, 0.75, 0.5417, 0.75, 0.5417, 0.7361, 0.5417, 0.7778, 0.5417, 0.7917, 0.5417, 0.7917, 0.5417, 0.7778, 0.5417, 0.7065, 0.7083, 0.6667, 0.7083, 0.6667, 0.7083, 0.7065, 0.7083, 0.75, 0.5417, 0.7639, 0.5417, 0.7639, 0.5417, 0.75, 0.5417, 0.6667, 0.5816, 0.6667, 0.5417, 0.6667, 0.5417, 0.6667, 0.5816, 0.7929, 0.7083, 0.7917, 0.7083, 0.7917, 0.7083, 0.7929, 0.7083, 0.6667, 0.6111, 0.6667, 0.5972, 0.6667, 0.5972, 0.6667, 0.6111, 0.6667, 0.5972, 0.6667, 0.5833, 0.6667, 0.5833, 0.6667, 0.5972, 0.7361, 0.7083, 0.7222, 0.7083, 0.7222, 0.7083, 0.7361, 0.7083, 0.7778, 0.7083, 0.7639, 0.7083, 0.7639, 0.7083, 0.7778, 0.7083, 0.6667, 0.6528, 0.6667, 0.6389, 0.6667, 0.6389, 0.6667, 0.6528, 0.7083, 0.7083, 0.7065, 0.7083, 0.7065, 0.7083, 0.7083, 0.7083, 0.8333, 0.7083, 0.7929, 0.7083, 0.7929, 0.7083, 0.8333, 0.7083, 0.6667, 0.5417, 0.7065, 0.5417, 0.7065, 0.5417, 0.6667, 0.5417, 0.75, 0.7083, 0.7361, 0.7083, 0.7361, 0.7083, 0.75, 0.7083, 0.7917, 0.7083, 0.7778, 0.7083, 0.7778, 0.7083, 0.7917, 0.7083, 0.6667, 0.6389, 0.6667, 0.625, 0.6667, 0.625, 0.6667, 0.6389, 0.7222, 0.7083, 0.7083, 0.7083, 0.7083, 0.7083, 0.7222, 0.7083, 0.7917, 0.5417, 0.7929, 0.5417, 0.7929, 0.5417, 0.7917, 0.5417, 0.75, 0.625, 0.7639, 0.625, 0.7639, 0.6389, 0.75, 0.6389, 0.75, 0.6389, 0.7639, 0.6389, 0.7639, 0.6528, 0.75, 0.6528, 0.7065, 0.625, 0.7083, 0.625, 0.7083, 0.6389, 0.7065, 0.6389, 0.7065, 0.6389, 0.7083, 0.6389, 0.7083, 0.6528, 0.7065, 0.6528, 0.7361, 0.625, 0.75, 0.625, 0.75, 0.6389, 0.7361, 0.6389, 0.7361, 0.6389, 0.75, 0.6389, 0.75, 0.6528, 0.7361, 0.6528, 0.7778, 0.625, 0.7917, 0.625, 0.7917, 0.6389, 0.7778, 0.6389, 0.7778, 0.6389, 0.7917, 0.6389, 0.7917, 0.6528, 0.7778, 0.6528, 0.7929, 0.625, 0.8333, 0.625, 0.8333, 0.6389, 0.7929, 0.6389, 0.7929, 0.6389, 0.8333, 0.6389, 0.8333, 0.6528, 0.7929, 0.6528, 0.6667, 0.5833, 0.7065, 0.5833, 0.7065, 0.5972, 0.6667, 0.5972, 0.6667, 0.5972, 0.7065, 0.5972, 0.7065, 0.6111, 0.6667, 0.6111, 0.7222, 0.5833, 0.7361, 0.5833, 0.7361, 0.5972, 0.7222, 0.5972, 0.7222, 0.5972, 0.7361, 0.5972, 0.7361, 0.6111, 0.7222, 0.6111, 0.7083, 0.5833, 0.7222, 0.5833, 0.7222, 0.5972, 0.7083, 0.5972, 0.7083, 0.5972, 0.7222, 0.5972, 0.7222, 0.6111, 0.7083, 0.6111, 0.7917, 0.5833, 0.7929, 0.5833, 0.7929, 0.5972, 0.7917, 0.5972, 0.7917, 0.5972, 0.7929, 0.5972, 0.7929, 0.6111, 0.7917, 0.6111, 0.7639, 0.5833, 0.7778, 0.5833, 0.7778, 0.5972, 0.7639, 0.5972, 0.7639, 0.5972, 0.7778, 0.5972, 0.7778, 0.6111, 0.7639, 0.6111, 0.75, 0.5833, 0.7639, 0.5833, 0.7639, 0.5972, 0.75, 0.5972, 0.75, 0.5972, 0.7639, 0.5972, 0.7639, 0.6111, 0.75, 0.6111, 0.7065, 0.5833, 0.7083, 0.5833, 0.7083, 0.5972, 0.7065, 0.5972, 0.7065, 0.5972, 0.7083, 0.5972, 0.7083, 0.6111, 0.7065, 0.6111, 0.7361, 0.5833, 0.75, 0.5833, 0.75, 0.5972, 0.7361, 0.5972, 0.7361, 0.5972, 0.75, 0.5972, 0.75, 0.6111, 0.7361, 0.6111, 0.7778, 0.5833, 0.7917, 0.5833, 0.7917, 0.5972, 0.7778, 0.5972, 0.7778, 0.5972, 0.7917, 0.5972, 0.7917, 0.6111, 0.7778, 0.6111, 0.7929, 0.5833, 0.8333, 0.5833, 0.8333, 0.5972, 0.7929, 0.5972, 0.7929, 0.5972, 0.8333, 0.5972, 0.8333, 0.6111, 0.7929, 0.6111, 0.6667, 0.5417, 0.7065, 0.5417, 0.7065, 0.5816, 0.6667, 0.5816, 0.7222, 0.5417, 0.7361, 0.5417, 0.7361, 0.5816, 0.7222, 0.5816, 0.7083, 0.5417, 0.7222, 0.5417, 0.7222, 0.5816, 0.7083, 0.5816, 0.7917, 0.5417, 0.7929, 0.5417, 0.7929, 0.5816, 0.7917, 0.5816, 0.7639, 0.5417, 0.7778, 0.5417, 0.7778, 0.5816, 0.7639, 0.5816, 0.75, 0.5417, 0.7639, 0.5417, 0.7639, 0.5816, 0.75, 0.5816, 0.7065, 0.5417, 0.7083, 0.5417, 0.7083, 0.5816, 0.7065, 0.5816, 0.7361, 0.5417, 0.75, 0.5417, 0.75, 0.5816, 0.7361, 0.5816, 0.7778, 0.5417, 0.7917, 0.5417, 0.7917, 0.5816, 0.7778, 0.5816, 0.7929, 0.5417, 0.8333, 0.5417, 0.8333, 0.5816, 0.7929, 0.5816])
me_cube.materials.append(mat_copper_sky)
me_cube.materials.append(mat_glass)
me_cube.use_remesh_preserve_volume = False
me_cube.use_remesh_preserve_attributes = False
me_cube.use_mirror_vertex_groups = False
me_cube.update()

# ---- objects
ob_mid_section_skyscraper = bpy.data.objects.new('mid section skyscraper', me_cube)

# ---- transforms, parenting, visibility, modifiers, constraints
ob_mid_section_skyscraper.location = (0.0, 0.0, 0.0)
ob_mid_section_skyscraper.lock_rotations_4d = False
ob_mid_section_skyscraper.empty_display_type = 'ARROWS'
ob_mid_section_skyscraper.lineart.crease_threshold = 0.0

# ---- collection membership
col_top_section_copper.objects.link(ob_mid_section_skyscraper)

# ---- scene / render settings (as saved in the file)
scene.frame_start = 1; scene.frame_end = 250; scene.frame_set(1)
scene.render.engine = 'CYCLES'
scene.cycles.use_denoising = False
scene.cycles.samples = 128
scene.cycles.sampling_pattern = 'TABULATED_SOBOL'
scene.cycles.use_adaptive_sampling = False
scene.cycles.use_light_tree = False
scene.view_settings.view_transform = 'Filmic'
bpy.context.view_layer.update()

# ---- added for rendering (the .blend has no active camera and no usable light): camera, sun
cam_auto = bpy.data.cameras.new('AutoCamera')
cam_auto.lens = 50.0
cam_auto.sensor_width = 36.0
cam_auto.clip_end = 1000.0
ob_auto_camera = bpy.data.objects.new('AutoCamera', cam_auto)
scene.collection.objects.link(ob_auto_camera)
ob_auto_camera.location = (20.3569, -24.4263, 22.042)
ob_auto_camera.rotation_euler = (1.09748, -7.21219e-08, 0.694738)
scene.camera = ob_auto_camera
light_auto_sun = bpy.data.lights.new('AutoSun', 'SUN')
light_auto_sun.energy = 3.0
light_auto_sun.angle = 0.0523599
ob_auto_sun = bpy.data.objects.new('AutoSun', light_auto_sun)
scene.collection.objects.link(ob_auto_sun)
ob_auto_sun.rotation_euler = (0.872665, 0.174533, 0.523599)
bpy.context.view_layer.update()
